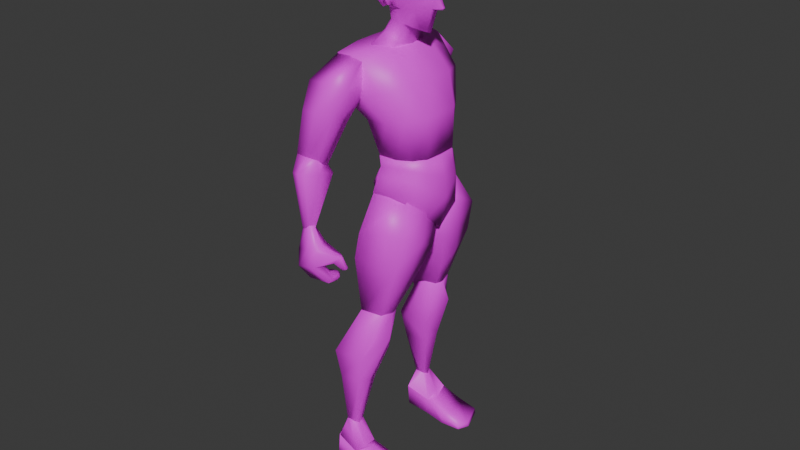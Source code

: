 # Source: persona_1.blend  (saved by Blender 5.0.119; exported with 4.5.12 LTS)
import bpy
from mathutils import Matrix  # noqa: F401  (used for matrix-valued properties, if any)

bpy.ops.wm.read_factory_settings(use_empty=True)
scene = bpy.context.scene
scene.name = 'Scene'

# ---- collections
col_collection = bpy.data.collections.new('Collection'); scene.collection.children.link(col_collection)

# ---- images (referenced by path relative to the original .blend; pixels are not part of the script)
import os
ASSET_DIR = os.environ.get("B2B_ASSET_DIR", "")  # directory of the original .blend (textures are referenced by path, not embedded)
HERE = os.path.dirname(os.path.abspath(__file__))  # packed textures are extracted next to this script under _unpacked/

def load_image(name, relpath, width, height, colorspace="sRGB"):
    """Load a texture the original file referenced (path relative to the .blend, or extracted next to this script)."""
    p = next((c for c in (os.path.join(HERE, relpath), os.path.join(ASSET_DIR, relpath)) if relpath and os.path.exists(c)), "")
    if p:
        img = bpy.data.images.load(p, check_existing=True)
        img.name = name
    else:  # same state as the original file: an image datablock whose file is absent (Cycles renders it pink)
        img = bpy.data.images.new(name, width, height)
        img.source = "FILE"
        img.filepath = "//" + (relpath or name)
    img.colorspace_settings.name = colorspace
    return img
img_bodytexture = load_image('bodyTexture', 'bodyTexture.png', 1024, 1024, 'sRGB')

# ---- materials (node trees are filled in below, after node groups)
mat_body = bpy.data.materials.new('body')

# ---- material node trees
mat_body.use_nodes = True; mat_body.node_tree.nodes.clear()
_N = mat_body.node_tree.nodes; _L = mat_body.node_tree.links
n0 = _N.new('ShaderNodeBsdfPrincipled'); n0.name = 'Principled BSDF'; n0.location = (-200, 100)
n1 = _N.new('ShaderNodeOutputMaterial'); n1.name = 'Material Output'; n1.location = (200, 100)
n2 = _N.new('ShaderNodeTexImage'); n2.name = 'Image Texture'; n2.location = (-490, 71)
n2.image = img_bodytexture
_L.new(n0.outputs[0], n1.inputs[0])
_L.new(n2.outputs[0], n0.inputs[0])
n1.is_active_output = True

# ---- world
world_world = bpy.data.worlds.new('World'); scene.world = world_world
world_world.use_nodes = True; world_world.node_tree.nodes.clear()
_N = world_world.node_tree.nodes; _L = world_world.node_tree.links
n0 = _N.new('ShaderNodeOutputWorld'); n0.name = 'World Output'; n0.location = (200, 100)
n1 = _N.new('ShaderNodeBackground'); n1.name = 'Background'; n1.location = (-200, 100)
n1.inputs[0].default_value = (0.05088, 0.05088, 0.05088, 1.0)
_L.new(n1.outputs[0], n0.inputs[0])
n0.is_active_output = True
world_world.color = (0.05088, 0.05088, 0.05088)
world_world.sun_shadow_jitter_overblur = 0.0

# ---- meshes
me_cube_001 = bpy.data.meshes.new('Cube.001')
me_cube_001.from_pydata([(0.1976, 0.9226, -1.222), (0.6753, 1.091, 1.097), (0.4729, 1.839, -0.9978), (0.6355, 2.2, 1.042), (0.0, 2.077, -0.8802), (0.0, 2.297, 1.202), (0.0, 0.6503, -1.301), (0.0, 0.8047, 1.355), (0.8934, 1.902, -0.0135), (0.7084, 0.7174, 0.00291), (0.0, 0.3474, 0.02681), (0.0, 2.567, 0.05), (0.9188, 2.002, 0.2093), (0.7781, 0.7834, 0.5096), (0.0, 0.4154, 0.6713), (0.0, 2.6, 0.7601), (0.7343, 1.717, -0.4088), (0.5331, 0.8573, -0.5531), (0.0, 0.4172, -0.494), (0.0, 2.095, -0.5027), (0.4804, 1.318, -1.039), (0.7443, 1.567, 1.141), (0.0, 1.514, 1.547), (0.0, 1.266, -1.146), (0.8909, 1.591, -0.05019), (0.9547, 1.678, 0.1972), (0.7948, 1.516, -0.4102), (0.9306, 1.572, -2.086), (1.133, 2.342, -1.887), (0.0, 2.681, -1.94), (0.0, 1.475, -2.324), (0.6059, 1.994, -1.369), (0.0, 1.342, -1.666), (0.5768, 1.453, -1.545), (0.0, 2.379, -1.414), (0.4725, 2.283, 1.126), (0.05587, 0.7235, -1.287), (0.2332, 2.0, -0.9465), (0.4019, 1.027, 1.312), (0.08067, 0.4435, 0.01547), (0.3876, 2.431, 0.01381), (0.3135, 0.4695, 0.6308), (0.3963, 2.522, 0.6669), (0.3085, 2.02, -0.506), (0.1691, 0.4998, -0.486), (0.4088, 1.559, 1.432), (0.1211, 1.267, -1.131), (0.3211, 2.585, -1.925), (0.417, 1.541, -2.226), (0.3056, 2.234, -1.381), (0.2414, 1.399, -1.626), (0.0563, 0.1581, -0.4276), (0.0, 0.1359, -0.425), (0.0, 0.2061, -0.4994), (0.04743, 0.2252, -0.4932), (0.8407, 2.324, 0.5146), (0.8101, 2.087, 0.005655), (0.579, 1.838, -0.4913), (0.9491, 1.522, 0.4825), (0.7281, 1.263, -0.4833), (0.9286, 1.388, -0.03405), (0.973, 1.935, -0.04631), (1.032, 1.62, -0.08835), (1.004, 2.018, 0.2287), (0.9041, 1.746, -0.3843), (1.039, 1.693, 0.2166), (0.946, 1.545, -0.3764), (-0.1976, 0.9226, -1.222), (-0.6753, 1.091, 1.097), (-0.4729, 1.839, -0.9978), (-0.6355, 2.2, 1.042), (-0.8934, 1.902, -0.0135), (-0.7084, 0.7174, 0.00291), (-0.9188, 2.002, 0.2093), (-0.7781, 0.7834, 0.5096), (-0.7343, 1.717, -0.4088), (-0.5331, 0.8573, -0.5531), (-0.4804, 1.318, -1.039), (-0.7443, 1.567, 1.141), (-0.8909, 1.591, -0.05019), (-0.9547, 1.678, 0.1972), (-0.7948, 1.516, -0.4102), (-0.9306, 1.572, -2.086), (-1.133, 2.342, -1.887), (-0.6059, 1.994, -1.369), (-0.5768, 1.453, -1.545), (-0.4725, 2.283, 1.126), (-0.05587, 0.7235, -1.287), (-0.2332, 2.0, -0.9465), (-0.4019, 1.027, 1.312), (-0.08067, 0.4435, 0.01547), (-0.3876, 2.431, 0.01381), (-0.3135, 0.4695, 0.6308), (-0.3963, 2.522, 0.6669), (-0.3085, 2.02, -0.506), (-0.1691, 0.4998, -0.486), (-0.4088, 1.559, 1.432), (-0.1211, 1.267, -1.131), (-0.3211, 2.585, -1.925), (-0.417, 1.541, -2.226), (-0.3056, 2.234, -1.381), (-0.2414, 1.399, -1.626), (-0.0563, 0.1581, -0.4276), (-0.04743, 0.2252, -0.4932), (-0.8407, 2.324, 0.5146), (-0.8101, 2.087, 0.005655), (-0.579, 1.838, -0.4913), (-0.9491, 1.522, 0.4825), (-0.7281, 1.263, -0.4833), (-0.9286, 1.388, -0.03405), (-0.973, 1.935, -0.04631), (-1.032, 1.62, -0.08835), (-1.004, 2.018, 0.2287), (-0.9041, 1.746, -0.3843), (-1.039, 1.693, 0.2166), (-0.946, 1.545, -0.3764)], [], [(42, 35, 3, 55), (58, 21, 1, 13), (46, 20, 0, 36), (45, 22, 7, 38), (41, 38, 7, 14), (39, 10, 52, 51), (59, 60, 9, 17), (43, 40, 56, 57), (39, 41, 14, 10), (60, 58, 13, 9), (40, 42, 55, 56), (37, 43, 57, 2), (20, 59, 17, 0), (36, 44, 18, 6), (2, 57, 59, 20), (24, 26, 66, 62), (8, 12, 63, 61), (35, 5, 22, 45), (50, 32, 30, 48), (55, 3, 21, 58), (47, 28, 27, 48), (49, 31, 28, 47), (31, 33, 27, 28), (2, 20, 33, 31), (37, 2, 31, 49), (46, 23, 32, 50), (20, 46, 50, 33), (4, 37, 49, 34), (34, 49, 47, 29), (29, 47, 48, 30), (33, 50, 48, 27), (3, 35, 45, 21), (0, 17, 44, 36), (4, 19, 43, 37), (11, 15, 42, 40), (9, 13, 41, 39), (19, 11, 40, 43), (17, 9, 39, 44), (13, 1, 38, 41), (21, 45, 38, 1), (23, 46, 36, 6), (15, 5, 35, 42), (54, 51, 52, 53), (18, 44, 54, 53), (44, 39, 51, 54), (12, 8, 56, 55), (8, 16, 57, 56), (25, 12, 55, 58), (16, 26, 59, 57), (24, 25, 58, 60), (26, 24, 60, 59), (61, 63, 65, 62), (64, 61, 62, 66), (26, 16, 64, 66), (16, 8, 61, 64), (25, 24, 62, 65), (12, 25, 65, 63), (93, 104, 70, 86), (107, 74, 68, 78), (97, 87, 67, 77), (96, 89, 7, 22), (92, 14, 7, 89), (90, 102, 52, 10), (108, 76, 72, 109), (94, 106, 105, 91), (90, 10, 14, 92), (109, 72, 74, 107), (91, 105, 104, 93), (88, 69, 106, 94), (77, 67, 76, 108), (87, 6, 18, 95), (69, 77, 108, 106), (79, 111, 115, 81), (71, 110, 112, 73), (86, 96, 22, 5), (101, 99, 30, 32), (104, 107, 78, 70), (98, 99, 82, 83), (100, 98, 83, 84), (84, 83, 82, 85), (69, 84, 85, 77), (88, 100, 84, 69), (97, 101, 32, 23), (77, 85, 101, 97), (4, 34, 100, 88), (34, 29, 98, 100), (29, 30, 99, 98), (85, 82, 99, 101), (70, 78, 96, 86), (67, 87, 95, 76), (4, 88, 94, 19), (11, 91, 93, 15), (72, 90, 92, 74), (19, 94, 91, 11), (76, 95, 90, 72), (74, 92, 89, 68), (78, 68, 89, 96), (23, 6, 87, 97), (15, 93, 86, 5), (103, 53, 52, 102), (18, 53, 103, 95), (95, 103, 102, 90), (73, 104, 105, 71), (71, 105, 106, 75), (80, 107, 104, 73), (75, 106, 108, 81), (79, 109, 107, 80), (81, 108, 109, 79), (110, 111, 114, 112), (113, 115, 111, 110), (81, 115, 113, 75), (75, 113, 110, 71), (80, 114, 111, 79), (73, 112, 114, 80)])
me_cube_001.polygons.foreach_set('use_smooth', [True] * 114)
_uv = me_cube_001.uv_layers.new(name='UVMap')
_uv.uv.foreach_set('vector', [0.1106, 0.7413, 0.1138, 0.724, 0.1214, 0.7253, 0.1265, 0.7449, 0.7957, 0.7943, 0.7578, 0.8142, 0.7524, 0.7892, 0.7687, 0.7653, 0.793, 0.6727, 0.8124, 0.6891, 0.7847, 0.6895, 0.7763, 0.6913, 0.7306, 0.8151, 0.7053, 0.8049, 0.7244, 0.7731, 0.7369, 0.7869, 0.7491, 0.7549, 0.7369, 0.7869, 0.7244, 0.7731, 0.7389, 0.7492, 0.7545, 0.7317, 0.751, 0.7292, 0.757, 0.7191, 0.758, 0.7195, 0.8151, 0.7304, 0.8122, 0.7641, 0.7786, 0.7458, 0.7899, 0.721, 0.1159, 0.7965, 0.1121, 0.7643, 0.1335, 0.7657, 0.135, 0.7945, 0.7545, 0.7317, 0.7491, 0.7549, 0.7389, 0.7492, 0.751, 0.7292, 0.8122, 0.7641, 0.7957, 0.7943, 0.7687, 0.7653, 0.7786, 0.7458, 0.1121, 0.7643, 0.1106, 0.7413, 0.1265, 0.7449, 0.1335, 0.7657, 0.1125, 0.8231, 0.1159, 0.7965, 0.135, 0.7945, 0.13, 0.8261, 0.8124, 0.6891, 0.8151, 0.7304, 0.7899, 0.721, 0.7847, 0.6895, 0.7763, 0.6913, 0.7684, 0.7167, 0.7608, 0.7128, 0.7737, 0.6916, 0.13, 0.8261, 0.135, 0.7945, 0.1719, 0.7982, 0.1609, 0.8339, 0.162, 0.7685, 0.1593, 0.7883, 0.1558, 0.7794, 0.1557, 0.7693, 0.1411, 0.7677, 0.1399, 0.7559, 0.1442, 0.7592, 0.1444, 0.7672, 0.1138, 0.724, 0.09744, 0.7208, 0.09744, 0.6815, 0.1213, 0.6884, 0.6819, 0.9128, 0.6912, 0.9085, 0.7138, 0.9352, 0.6875, 0.9467, 0.1265, 0.7449, 0.1214, 0.7253, 0.1422, 0.7038, 0.1637, 0.7391, 0.8653, 0.4066, 0.8687, 0.3674, 0.9066, 0.3699, 0.9141, 0.3934, 0.6493, 0.8777, 0.6476, 0.8956, 0.6042, 0.912, 0.6204, 0.8557, 0.6476, 0.8956, 0.6666, 0.9141, 0.6496, 0.9467, 0.6042, 0.912, 0.6625, 0.8918, 0.6714, 0.899, 0.6666, 0.9141, 0.6476, 0.8956, 0.6647, 0.8844, 0.6625, 0.8918, 0.6476, 0.8956, 0.6493, 0.8777, 0.6771, 0.8967, 0.6797, 0.895, 0.6912, 0.9085, 0.6819, 0.9128, 0.6714, 0.899, 0.6771, 0.8967, 0.6819, 0.9128, 0.6666, 0.9141, 0.6683, 0.8792, 0.6647, 0.8844, 0.6493, 0.8777, 0.6561, 0.8642, 0.6561, 0.8642, 0.6493, 0.8777, 0.6204, 0.8557, 0.6351, 0.837, 0.8639, 0.422, 0.8653, 0.4066, 0.9141, 0.3934, 0.9217, 0.412, 0.6666, 0.9141, 0.6819, 0.9128, 0.6875, 0.9467, 0.6496, 0.9467, 0.1214, 0.7253, 0.1138, 0.724, 0.1213, 0.6884, 0.1422, 0.7038, 0.7847, 0.6895, 0.7899, 0.721, 0.7684, 0.7167, 0.7763, 0.6913, 0.09744, 0.8193, 0.09744, 0.7968, 0.1159, 0.7965, 0.1125, 0.8231, 0.09744, 0.7621, 0.09744, 0.7387, 0.1106, 0.7413, 0.1121, 0.7643, 0.7786, 0.7458, 0.7687, 0.7653, 0.7491, 0.7549, 0.7545, 0.7317, 0.09744, 0.7968, 0.09744, 0.7621, 0.1121, 0.7643, 0.1159, 0.7965, 0.7899, 0.721, 0.7786, 0.7458, 0.7545, 0.7317, 0.7684, 0.7167, 0.7687, 0.7653, 0.7524, 0.7892, 0.7369, 0.7869, 0.7491, 0.7549, 0.7578, 0.8142, 0.7306, 0.8151, 0.7369, 0.7869, 0.7524, 0.7892, 0.7872, 0.6692, 0.793, 0.6727, 0.7763, 0.6913, 0.7737, 0.6916, 0.09744, 0.7387, 0.09744, 0.7208, 0.1138, 0.724, 0.1106, 0.7413, 0.7589, 0.718, 0.758, 0.7195, 0.757, 0.7191, 0.7579, 0.7177, 0.7608, 0.7128, 0.7684, 0.7167, 0.7589, 0.718, 0.7579, 0.7177, 0.7684, 0.7167, 0.7545, 0.7317, 0.758, 0.7195, 0.7589, 0.718, 0.1399, 0.7559, 0.1411, 0.7677, 0.1335, 0.7657, 0.1265, 0.7449, 0.1411, 0.7677, 0.145, 0.7876, 0.135, 0.7945, 0.1335, 0.7657, 0.1557, 0.7551, 0.1399, 0.7559, 0.1265, 0.7449, 0.1637, 0.7391, 0.145, 0.7876, 0.1593, 0.7883, 0.1719, 0.7982, 0.135, 0.7945, 0.162, 0.7685, 0.1557, 0.7551, 0.1637, 0.7391, 0.1724, 0.7683, 0.1593, 0.7883, 0.162, 0.7685, 0.1724, 0.7683, 0.1719, 0.7982, 0.1444, 0.7672, 0.1442, 0.7592, 0.1522, 0.7582, 0.1557, 0.7693, 0.1487, 0.7795, 0.1444, 0.7672, 0.1557, 0.7693, 0.1558, 0.7794, 0.1593, 0.7883, 0.145, 0.7876, 0.1487, 0.7795, 0.1558, 0.7794, 0.145, 0.7876, 0.1411, 0.7677, 0.1444, 0.7672, 0.1487, 0.7795, 0.1557, 0.7551, 0.162, 0.7685, 0.1557, 0.7693, 0.1522, 0.7582, 0.1399, 0.7559, 0.1557, 0.7551, 0.1522, 0.7582, 0.1442, 0.7592, 0.08432, 0.7413, 0.06836, 0.7449, 0.07349, 0.7253, 0.08105, 0.724, 0.6726, 0.7199, 0.7107, 0.7303, 0.6972, 0.7559, 0.6726, 0.7627, 0.7814, 0.6657, 0.7727, 0.6892, 0.7704, 0.6808, 0.7579, 0.6561, 0.6844, 0.7872, 0.7064, 0.7685, 0.7244, 0.7731, 0.7053, 0.8049, 0.7291, 0.7428, 0.7389, 0.7492, 0.7244, 0.7731, 0.7064, 0.7685, 0.7471, 0.7273, 0.7562, 0.7184, 0.757, 0.7191, 0.751, 0.7292, 0.72, 0.673, 0.74, 0.6909, 0.7234, 0.7125, 0.6916, 0.6912, 0.07903, 0.7965, 0.0599, 0.7945, 0.06142, 0.7657, 0.08281, 0.7643, 0.7471, 0.7273, 0.751, 0.7292, 0.7389, 0.7492, 0.7291, 0.7428, 0.6916, 0.6912, 0.7234, 0.7125, 0.7107, 0.7303, 0.6726, 0.7199, 0.08281, 0.7643, 0.06142, 0.7657, 0.06836, 0.7449, 0.08432, 0.7413, 0.08239, 0.8231, 0.06485, 0.8261, 0.0599, 0.7945, 0.07903, 0.7965, 0.7579, 0.6561, 0.7704, 0.6808, 0.74, 0.6909, 0.72, 0.673, 0.7727, 0.6892, 0.7737, 0.6916, 0.7608, 0.7128, 0.7539, 0.708, 0.06485, 0.8261, 0.03395, 0.8339, 0.023, 0.7982, 0.0599, 0.7945, 0.03285, 0.7685, 0.03919, 0.7693, 0.03908, 0.7794, 0.03554, 0.7883, 0.05378, 0.7677, 0.05051, 0.7672, 0.05068, 0.7592, 0.05502, 0.7559, 0.08105, 0.724, 0.0736, 0.6884, 0.09744, 0.6815, 0.09744, 0.7208, 0.697, 0.9, 0.729, 0.9112, 0.7138, 0.9352, 0.6912, 0.9085, 0.06836, 0.7449, 0.03122, 0.7391, 0.0527, 0.7038, 0.07349, 0.7253, 0.8704, 0.4361, 0.9208, 0.4321, 0.9217, 0.4567, 0.8868, 0.4718, 0.6707, 0.8612, 0.6569, 0.8281, 0.7125, 0.8267, 0.6876, 0.864, 0.6876, 0.864, 0.7125, 0.8267, 0.7351, 0.8753, 0.7008, 0.885, 0.6806, 0.8773, 0.6876, 0.864, 0.7008, 0.885, 0.6846, 0.8864, 0.6736, 0.8772, 0.6707, 0.8612, 0.6876, 0.864, 0.6806, 0.8773, 0.6817, 0.8928, 0.697, 0.9, 0.6912, 0.9085, 0.6797, 0.895, 0.6846, 0.8864, 0.7008, 0.885, 0.697, 0.9, 0.6817, 0.8928, 0.6683, 0.8792, 0.6561, 0.8642, 0.6707, 0.8612, 0.6736, 0.8772, 0.6561, 0.8642, 0.6351, 0.837, 0.6569, 0.8281, 0.6707, 0.8612, 0.8639, 0.422, 0.9217, 0.412, 0.9208, 0.4321, 0.8704, 0.4361, 0.7008, 0.885, 0.7351, 0.8753, 0.729, 0.9112, 0.697, 0.9, 0.07349, 0.7253, 0.0527, 0.7038, 0.0736, 0.6884, 0.08105, 0.724, 0.7704, 0.6808, 0.7727, 0.6892, 0.7539, 0.708, 0.74, 0.6909, 0.09744, 0.8193, 0.08239, 0.8231, 0.07903, 0.7965, 0.09744, 0.7968, 0.09744, 0.7621, 0.08281, 0.7643, 0.08432, 0.7413, 0.09744, 0.7387, 0.7234, 0.7125, 0.7471, 0.7273, 0.7291, 0.7428, 0.7107, 0.7303, 0.09744, 0.7968, 0.07903, 0.7965, 0.08281, 0.7643, 0.09744, 0.7621, 0.74, 0.6909, 0.7539, 0.708, 0.7471, 0.7273, 0.7234, 0.7125, 0.7107, 0.7303, 0.7291, 0.7428, 0.7064, 0.7685, 0.6972, 0.7559, 0.6726, 0.7627, 0.6972, 0.7559, 0.7064, 0.7685, 0.6844, 0.7872, 0.7872, 0.6692, 0.7737, 0.6916, 0.7727, 0.6892, 0.7814, 0.6657, 0.09744, 0.7387, 0.08432, 0.7413, 0.08105, 0.724, 0.09744, 0.7208, 0.7572, 0.717, 0.7579, 0.7177, 0.757, 0.7191, 0.7562, 0.7184, 0.7608, 0.7128, 0.7579, 0.7177, 0.7572, 0.717, 0.7539, 0.708, 0.7539, 0.708, 0.7572, 0.717, 0.7562, 0.7184, 0.7471, 0.7273, 0.05502, 0.7559, 0.06836, 0.7449, 0.06142, 0.7657, 0.05378, 0.7677, 0.05378, 0.7677, 0.06142, 0.7657, 0.0599, 0.7945, 0.04985, 0.7876, 0.03917, 0.7551, 0.03122, 0.7391, 0.06836, 0.7449, 0.05502, 0.7559, 0.04985, 0.7876, 0.0599, 0.7945, 0.023, 0.7982, 0.03554, 0.7883, 0.03285, 0.7685, 0.02247, 0.7683, 0.03122, 0.7391, 0.03917, 0.7551, 0.03554, 0.7883, 0.023, 0.7982, 0.02247, 0.7683, 0.03285, 0.7685, 0.05051, 0.7672, 0.03919, 0.7693, 0.04267, 0.7582, 0.05068, 0.7592, 0.04616, 0.7795, 0.03908, 0.7794, 0.03919, 0.7693, 0.05051, 0.7672, 0.03554, 0.7883, 0.03908, 0.7794, 0.04616, 0.7795, 0.04985, 0.7876, 0.04985, 0.7876, 0.04616, 0.7795, 0.05051, 0.7672, 0.05378, 0.7677, 0.03917, 0.7551, 0.04267, 0.7582, 0.03919, 0.7693, 0.03285, 0.7685, 0.05502, 0.7559, 0.05068, 0.7592, 0.04267, 0.7582, 0.03917, 0.7551])
me_cube_001.materials.append(mat_body)
me_cube_001.update()
me_cube_002 = bpy.data.meshes.new('Cube.002')
me_cube_002.from_pydata([(0.5751, 0.2853, -0.9415), (1.071, 1.011, 0.9284), (0.7376, 0.9161, -0.9517), (1.099, 1.561, 0.9689), (0.0, 1.093, -0.9558), (0.0, 1.631, 1.025), (0.0, 0.1026, -0.9455), (0.0, 0.7778, 1.016), (0.492, 1.631, 1.017), (0.3758, 0.1071, -0.9262), (0.3736, 1.093, -0.9446), (0.492, 0.7778, 1.0), (1.098, 1.585, 0.2656), (1.031, 0.5635, 0.387), (0.0, 0.3234, 0.4783), (0.0, 1.789, 0.3746), (0.5319, 0.3234, 0.4623), (0.5319, 1.789, 0.3587), (0.8108, 1.146, -0.2822), (0.7576, 0.3337, -0.191), (0.0, 0.06825, -0.1174), (0.0, 1.351, -0.2688), (0.3565, 0.06825, -0.1253), (0.3565, 1.351, -0.2768), (0.715, 0.5726, -0.9554), (1.099, 1.236, 0.9807), (0.0, 1.228, 1.036), (0.0, 0.5726, -0.9586), (0.492, 1.228, 1.024), (0.4095, 0.5726, -0.9474), (1.12, 1.056, 0.275), (0.8326, 0.7135, -0.2688), (0.7696, 0.2915, -1.743), (0.5669, 0.2896, -0.9451), (0.9029, 0.9557, -1.65), (0.7459, 0.9198, -0.9429), (0.0, 1.103, -2.431), (0.0, 1.102, -0.9392), (0.0, 0.09173, -2.431), (0.0, 0.1065, -0.9318), (0.3729, 1.102, -0.9392), (0.4356, 0.05653, -2.049), (0.4421, 1.237, -2.05), (0.3729, 0.1188, -0.9318), (0.8085, 0.9204, -1.34), (0.6726, 0.2588, -1.329), (0.0, -0.05909, -1.764), (0.0, 1.366, -1.894), (0.4042, 0.03067, -1.52), (0.4042, 1.371, -1.725), (0.7772, 0.8653, -1.132), (0.6241, 0.2626, -1.132), (0.0, -0.01538, -1.344), (0.0, 1.094, -1.324), (0.3886, 0.08249, -1.213), (0.3886, 1.16, -1.301), (0.8204, 0.6532, -1.677), (0.7193, 0.5727, -0.951), (0.0, 0.6104, -0.9355), (0.0, 0.5973, -2.431), (0.3729, 0.6104, -0.9355), (0.4356, 0.6186, -2.042), (0.7406, 0.5969, -1.335), (0.7007, 0.5511, -1.134), (-0.5751, 0.2853, -0.9415), (-1.071, 1.011, 0.9284), (-0.7376, 0.9161, -0.9517), (-1.099, 1.561, 0.9689), (-0.492, 1.631, 1.017), (-0.3758, 0.1071, -0.9262), (-0.3736, 1.093, -0.9446), (-0.492, 0.7778, 1.0), (-1.098, 1.585, 0.2656), (-1.031, 0.5635, 0.387), (-0.5319, 0.3234, 0.4623), (-0.5319, 1.789, 0.3587), (-0.8108, 1.146, -0.2822), (-0.7576, 0.3337, -0.191), (-0.3565, 0.06825, -0.1253), (-0.3565, 1.351, -0.2768), (-0.715, 0.5726, -0.9554), (-1.099, 1.236, 0.9807), (-0.492, 1.228, 1.024), (-0.4095, 0.5726, -0.9474), (-1.12, 1.056, 0.275), (-0.8326, 0.7135, -0.2688), (-0.7696, 0.2915, -1.743), (-0.5669, 0.2896, -0.9451), (-0.9029, 0.9557, -1.65), (-0.7459, 0.9198, -0.9429), (-0.3729, 1.102, -0.9392), (-0.4356, 0.05653, -2.049), (-0.4421, 1.237, -2.05), (-0.3729, 0.1188, -0.9318), (-0.8085, 0.9204, -1.34), (-0.6726, 0.2588, -1.329), (-0.4042, 0.03067, -1.52), (-0.4042, 1.371, -1.725), (-0.7772, 0.8653, -1.132), (-0.6241, 0.2626, -1.132), (-0.3886, 0.08249, -1.213), (-0.3886, 1.16, -1.301), (-0.8204, 0.6532, -1.677), (-0.7193, 0.5727, -0.951), (-0.3729, 0.6104, -0.9355), (-0.4356, 0.6186, -2.042), (-0.7406, 0.5969, -1.335), (-0.7007, 0.5511, -1.134)], [], [(17, 8, 3, 12), (30, 25, 1, 13), (29, 24, 0, 9), (28, 26, 7, 11), (16, 11, 7, 14), (13, 1, 11, 16), (25, 28, 11, 1), (27, 29, 9, 6), (15, 5, 8, 17), (21, 15, 17, 23), (19, 13, 16, 22), (22, 16, 14, 20), (31, 30, 13, 19), (23, 17, 12, 18), (10, 23, 18, 2), (24, 31, 19, 0), (9, 22, 20, 6), (0, 19, 22, 9), (4, 21, 23, 10), (2, 18, 31, 24), (18, 12, 30, 31), (4, 10, 29, 27), (3, 8, 28, 25), (8, 5, 26, 28), (10, 2, 24, 29), (12, 3, 25, 30), (55, 40, 35, 50), (63, 57, 33, 51), (61, 56, 32, 41), (60, 58, 39, 43), (54, 43, 39, 52), (51, 33, 43, 54), (57, 60, 43, 33), (59, 61, 41, 38), (53, 37, 40, 55), (36, 47, 49, 42), (32, 45, 48, 41), (41, 48, 46, 38), (56, 62, 45, 32), (42, 49, 44, 34), (47, 53, 55, 49), (45, 51, 54, 48), (48, 54, 52, 46), (62, 63, 51, 45), (49, 55, 50, 44), (44, 50, 63, 62), (34, 44, 62, 56), (36, 42, 61, 59), (35, 40, 60, 57), (40, 37, 58, 60), (42, 34, 56, 61), (50, 35, 57, 63), (75, 72, 67, 68), (84, 73, 65, 81), (83, 69, 64, 80), (82, 71, 7, 26), (74, 14, 7, 71), (73, 74, 71, 65), (81, 65, 71, 82), (27, 6, 69, 83), (15, 75, 68, 5), (21, 79, 75, 15), (77, 78, 74, 73), (78, 20, 14, 74), (85, 77, 73, 84), (79, 76, 72, 75), (70, 66, 76, 79), (80, 64, 77, 85), (69, 6, 20, 78), (64, 69, 78, 77), (4, 70, 79, 21), (66, 80, 85, 76), (76, 85, 84, 72), (4, 27, 83, 70), (67, 81, 82, 68), (68, 82, 26, 5), (70, 83, 80, 66), (72, 84, 81, 67), (101, 98, 89, 90), (107, 99, 87, 103), (105, 91, 86, 102), (104, 93, 39, 58), (100, 52, 39, 93), (99, 100, 93, 87), (103, 87, 93, 104), (59, 38, 91, 105), (53, 101, 90, 37), (36, 92, 97, 47), (86, 91, 96, 95), (91, 38, 46, 96), (102, 86, 95, 106), (92, 88, 94, 97), (47, 97, 101, 53), (95, 96, 100, 99), (96, 46, 52, 100), (106, 95, 99, 107), (97, 94, 98, 101), (94, 106, 107, 98), (88, 102, 106, 94), (36, 59, 105, 92), (89, 103, 104, 90), (90, 104, 58, 37), (92, 105, 102, 88), (98, 107, 103, 89)])
me_cube_002.polygons.foreach_set('use_smooth', [True] * 104)
_uv = me_cube_002.uv_layers.new(name='UVMap')
_uv.uv.foreach_set('vector', [0.3611, 0.9428, 0.362, 0.9744, 0.3322, 0.9712, 0.3333, 0.9369, 0.8126, 0.05776, 0.8335, 0.02963, 0.8372, 0.04001, 0.8337, 0.06901, 0.8009, 0.9399, 0.8156, 0.9399, 0.8089, 0.9537, 0.7993, 0.9622, 0.863, 0.02737, 0.8872, 0.02745, 0.8867, 0.0502, 0.8633, 0.04871, 0.8554, 0.07879, 0.8633, 0.04871, 0.8867, 0.0502, 0.8806, 0.0855, 0.8337, 0.06901, 0.8372, 0.04001, 0.8633, 0.04871, 0.8554, 0.07879, 0.8335, 0.02963, 0.863, 0.02737, 0.8633, 0.04871, 0.8372, 0.04001, 0.7813, 0.9399, 0.8009, 0.9399, 0.7993, 0.9622, 0.7813, 0.9624, 0.3855, 0.9435, 0.3855, 0.975, 0.362, 0.9744, 0.3611, 0.9428, 0.3855, 0.9062, 0.3855, 0.9435, 0.3611, 0.9428, 0.3681, 0.9059, 0.8313, 0.09909, 0.8337, 0.06901, 0.8554, 0.07879, 0.8521, 0.1086, 0.8521, 0.1086, 0.8554, 0.07879, 0.8806, 0.0855, 0.8678, 0.1162, 0.8128, 0.09323, 0.8126, 0.05776, 0.8337, 0.06901, 0.8313, 0.09909, 0.3681, 0.9059, 0.3611, 0.9428, 0.3333, 0.9369, 0.3439, 0.9014, 0.3676, 0.8708, 0.3681, 0.9059, 0.3439, 0.9014, 0.3483, 0.8671, 0.8041, 0.1281, 0.8128, 0.09323, 0.8313, 0.09909, 0.8187, 0.1352, 0.8307, 0.1415, 0.8521, 0.1086, 0.8678, 0.1162, 0.8464, 0.152, 0.8187, 0.1352, 0.8313, 0.09909, 0.8521, 0.1086, 0.8307, 0.1415, 0.3855, 0.8704, 0.3855, 0.9062, 0.3681, 0.9059, 0.3676, 0.8708, 0.7885, 0.1202, 0.7929, 0.08406, 0.8128, 0.09323, 0.8041, 0.1281, 0.7929, 0.08406, 0.7885, 0.0456, 0.8126, 0.05776, 0.8128, 0.09323, 0.7813, 0.915, 0.7992, 0.915, 0.8009, 0.9399, 0.7813, 0.9399, 0.8321, 0.01349, 0.8622, 0.007687, 0.863, 0.02737, 0.8335, 0.02963, 0.8622, 0.007687, 0.8869, 0.007152, 0.8872, 0.02745, 0.863, 0.02737, 0.7992, 0.915, 0.8167, 0.9235, 0.8156, 0.9399, 0.8009, 0.9399, 0.7242, 0.6244, 0.7224, 0.658, 0.7069, 0.6583, 0.6988, 0.6244, 0.8989, 0.9487, 0.8995, 0.967, 0.8787, 0.9687, 0.8753, 0.9593, 0.5515, 0.4154, 0.5426, 0.4158, 0.5438, 0.4004, 0.5531, 0.4012, 0.9533, 0.3654, 0.9278, 0.367, 0.9318, 0.3497, 0.9535, 0.3384, 0.584, 0.106, 0.584, 0.08811, 0.6082, 0.08811, 0.6076, 0.106, 0.5564, 0.387, 0.5427, 0.388, 0.5405, 0.3701, 0.5611, 0.3673, 0.5531, 0.4012, 0.5438, 0.4004, 0.5427, 0.388, 0.5564, 0.387, 0.5858, 0.1226, 0.584, 0.106, 0.6076, 0.106, 0.5994, 0.1153, 0.9812, 0.3643, 0.9533, 0.3654, 0.9535, 0.3384, 0.9812, 0.3401, 0.918, 0.9488, 0.918, 0.9673, 0.8995, 0.967, 0.8989, 0.9487, 0.918, 0.8908, 0.918, 0.9197, 0.9001, 0.9274, 0.896, 0.9114, 0.5824, 0.4068, 0.5625, 0.4026, 0.5711, 0.3859, 0.5963, 0.3865, 0.5963, 0.3865, 0.5711, 0.3859, 0.5815, 0.3655, 0.6144, 0.3651, 0.5774, 0.424, 0.561, 0.4189, 0.5625, 0.4026, 0.5824, 0.4068, 0.896, 0.9114, 0.9001, 0.9274, 0.8745, 0.9486, 0.8704, 0.9323, 0.918, 0.9197, 0.918, 0.9488, 0.8989, 0.9487, 0.9001, 0.9274, 0.5625, 0.4026, 0.5531, 0.4012, 0.5564, 0.387, 0.5711, 0.3859, 0.5711, 0.3859, 0.5564, 0.387, 0.5611, 0.3673, 0.5815, 0.3655, 0.561, 0.4189, 0.5515, 0.4154, 0.5531, 0.4012, 0.5625, 0.4026, 0.9001, 0.9274, 0.8989, 0.9487, 0.8753, 0.9593, 0.8745, 0.9486, 0.5598, 0.4348, 0.55, 0.4309, 0.5515, 0.4154, 0.561, 0.4189, 0.5749, 0.4389, 0.5598, 0.4348, 0.561, 0.4189, 0.5774, 0.424, 0.9812, 0.3886, 0.9533, 0.395, 0.9533, 0.3654, 0.9812, 0.3643, 0.5692, 0.1238, 0.5605, 0.106, 0.584, 0.106, 0.5858, 0.1226, 0.5605, 0.106, 0.5605, 0.08811, 0.584, 0.08811, 0.584, 0.106, 0.9533, 0.395, 0.9241, 0.3816, 0.9278, 0.367, 0.9533, 0.3654, 0.55, 0.4309, 0.5405, 0.4325, 0.5426, 0.4158, 0.5515, 0.4154, 0.4099, 0.9428, 0.4378, 0.9369, 0.4389, 0.9712, 0.409, 0.9744, 0.8377, 0.3036, 0.8588, 0.2924, 0.8623, 0.3214, 0.8586, 0.3318, 0.7617, 0.9399, 0.7633, 0.9622, 0.7538, 0.9537, 0.7471, 0.9399, 0.8881, 0.334, 0.8884, 0.3127, 0.9118, 0.3112, 0.9123, 0.334, 0.8804, 0.2826, 0.9057, 0.2759, 0.9118, 0.3112, 0.8884, 0.3127, 0.8588, 0.2924, 0.8804, 0.2826, 0.8884, 0.3127, 0.8623, 0.3214, 0.8586, 0.3318, 0.8623, 0.3214, 0.8884, 0.3127, 0.8881, 0.334, 0.7813, 0.9399, 0.7813, 0.9624, 0.7633, 0.9622, 0.7617, 0.9399, 0.3855, 0.9435, 0.4099, 0.9428, 0.409, 0.9744, 0.3855, 0.975, 0.3855, 0.9062, 0.403, 0.9059, 0.4099, 0.9428, 0.3855, 0.9435, 0.8563, 0.2623, 0.8771, 0.2528, 0.8804, 0.2826, 0.8588, 0.2924, 0.8771, 0.2528, 0.8929, 0.2452, 0.9057, 0.2759, 0.8804, 0.2826, 0.8378, 0.2682, 0.8563, 0.2623, 0.8588, 0.2924, 0.8377, 0.3036, 0.403, 0.9059, 0.4272, 0.9014, 0.4378, 0.9369, 0.4099, 0.9428, 0.4035, 0.8708, 0.4228, 0.8671, 0.4272, 0.9014, 0.403, 0.9059, 0.8292, 0.2333, 0.8438, 0.2262, 0.8563, 0.2623, 0.8378, 0.2682, 0.8557, 0.2199, 0.8715, 0.2094, 0.8929, 0.2452, 0.8771, 0.2528, 0.8438, 0.2262, 0.8557, 0.2199, 0.8771, 0.2528, 0.8563, 0.2623, 0.3855, 0.8704, 0.4035, 0.8708, 0.403, 0.9059, 0.3855, 0.9062, 0.8136, 0.2412, 0.8292, 0.2333, 0.8378, 0.2682, 0.818, 0.2773, 0.818, 0.2773, 0.8378, 0.2682, 0.8377, 0.3036, 0.8136, 0.3158, 0.7813, 0.915, 0.7813, 0.9399, 0.7617, 0.9399, 0.7634, 0.915, 0.8572, 0.3479, 0.8586, 0.3318, 0.8881, 0.334, 0.8872, 0.3537, 0.8872, 0.3537, 0.8881, 0.334, 0.9123, 0.334, 0.912, 0.3542, 0.7634, 0.915, 0.7617, 0.9399, 0.7471, 0.9399, 0.746, 0.9234, 0.5737, 0.4859, 0.5484, 0.4859, 0.5564, 0.452, 0.572, 0.4523, 0.9371, 0.9487, 0.9607, 0.9593, 0.9573, 0.9687, 0.9365, 0.967, 0.9247, 0.07051, 0.9389, 0.06896, 0.9397, 0.07829, 0.9243, 0.07944, 0.3909, 0.6193, 0.3907, 0.5924, 0.4124, 0.6036, 0.4163, 0.6209, 0.584, 0.07025, 0.6076, 0.07025, 0.6082, 0.08811, 0.584, 0.08811, 0.9531, 0.06569, 0.9728, 0.06095, 0.97, 0.08151, 0.9521, 0.07932, 0.9389, 0.06896, 0.9531, 0.06569, 0.9521, 0.07932, 0.9397, 0.07829, 0.5858, 0.05364, 0.5994, 0.06094, 0.6076, 0.07025, 0.584, 0.07025, 0.3629, 0.6183, 0.3629, 0.5941, 0.3907, 0.5924, 0.3909, 0.6193, 0.918, 0.9488, 0.9371, 0.9487, 0.9365, 0.967, 0.918, 0.9673, 0.918, 0.8908, 0.94, 0.9114, 0.9359, 0.9274, 0.918, 0.9197, 0.9333, 0.03968, 0.9536, 0.02576, 0.9543, 0.05094, 0.9375, 0.05952, 0.9536, 0.02576, 0.975, 0.007607, 0.9746, 0.0406, 0.9543, 0.05094, 0.9162, 0.04466, 0.9333, 0.03968, 0.9375, 0.05952, 0.9212, 0.06101, 0.94, 0.9114, 0.9656, 0.9323, 0.9615, 0.9486, 0.9359, 0.9274, 0.918, 0.9197, 0.9359, 0.9274, 0.9371, 0.9487, 0.918, 0.9488, 0.9375, 0.05952, 0.9543, 0.05094, 0.9531, 0.06569, 0.9389, 0.06896, 0.9543, 0.05094, 0.9746, 0.0406, 0.9728, 0.06095, 0.9531, 0.06569, 0.9212, 0.06101, 0.9375, 0.05952, 0.9389, 0.06896, 0.9247, 0.07051, 0.9359, 0.9274, 0.9615, 0.9486, 0.9607, 0.9593, 0.9371, 0.9487, 0.9053, 0.0623, 0.9212, 0.06101, 0.9247, 0.07051, 0.9092, 0.07202, 0.9012, 0.04716, 0.9162, 0.04466, 0.9212, 0.06101, 0.9053, 0.0623, 0.3629, 0.6425, 0.3629, 0.6183, 0.3909, 0.6193, 0.3908, 0.6489, 0.5692, 0.05239, 0.5858, 0.05364, 0.584, 0.07025, 0.5605, 0.07025, 0.5605, 0.07025, 0.584, 0.07025, 0.584, 0.08811, 0.5605, 0.08811, 0.3908, 0.6489, 0.3909, 0.6193, 0.4163, 0.6209, 0.4201, 0.6355, 0.9092, 0.07202, 0.9247, 0.07051, 0.9243, 0.07944, 0.9076, 0.08151])
me_cube_002.materials.append(mat_body)
me_cube_002.update()
me_cube_004 = bpy.data.meshes.new('Cube.004')
me_cube_004.from_pydata([(-0.6885, 0.4809, -1.331), (-1.588, -1.245, 0.9033), (-0.6806, 2.002, -1.339), (-1.443, 0.878, 1.01), (0.3639, 0.5602, -1.219), (-0.1452, -0.9739, 1.409), (0.3639, 2.005, -1.219), (-0.2323, 0.7918, 1.432), (-0.6221, -1.045, 0.5354), (-0.8829, 1.443, 0.5737), (0.8917, 1.68, 0.6766), (0.9406, -0.9792, 0.6615), (-0.5078, 1.961, -0.1096), (1.067, 1.672, -0.05469), (0.91, -0.3507, 0.06239), (-0.652, -0.3804, -0.1801), (-0.7694, 1.168, -1.379), (-1.425, 0.009563, 1.019), (0.3693, 1.306, -1.265), (-0.0791, -0.1023, 1.451), (1.203, 0.1267, 0.7448), (-0.845, 0.3239, 0.5713), (-0.603, 0.7817, -0.1513), (1.229, 0.6677, -0.02268), (-0.152, 2.011, -1.28), (-0.8376, 0.8349, 1.221), (-0.1176, 0.3933, -1.279), (-0.8668, -1.11, 1.156), (0.1593, -1.012, 0.5984), (0.004389, 1.562, 0.6252), (0.2795, 1.817, -0.08212), (0.1508, -0.5419, -0.05626), (-0.7521, -0.04635, 1.235), (-0.164, 1.312, -1.328), (-0.5336, 0.5003, -3.053), (-0.6385, 0.5478, -1.28), (-0.5895, 1.021, -3.063), (-0.642, 1.994, -1.318), (-0.08259, 0.5, -3.053), (0.3541, 0.5537, -1.215), (-0.2132, 1.042, -3.096), (0.3697, 1.98, -1.22), (-0.9265, 0.1182, -1.531), (-0.987, 2.002, -1.64), (0.5647, 1.936, -1.685), (0.6554, 1.048, -1.65), (-0.5805, 0.7266, -3.039), (-0.6487, 1.174, -1.303), (-0.1052, 0.7362, -3.073), (0.3943, 1.299, -1.236), (0.7226, 1.48, -1.673), (-1.033, 0.987, -1.539), (-0.4269, 1.12, -3.099), (-0.1632, 1.959, -1.27), (-0.3404, 0.3086, -3.058), (-0.1428, 0.5555, -1.248), (-0.007169, 0.382, -1.574), (-0.1374, 2.204, -1.683), (-0.1434, 1.22, -1.26), (-0.3836, 0.7144, -3.078), (-0.7762, -0.4308, -3.821), (-0.5016, 0.6023, -2.871), (-1.074, 0.9154, -3.964), (-0.6076, 1.058, -2.997), (-0.06819, -0.3644, -3.934), (-0.01283, 0.54, -2.928), (-0.3661, 0.9818, -4.077), (-0.209, 1.06, -3.081), (-0.8852, -0.2248, -3.276), (-1.103, 1.103, -3.356), (-0.2605, 1.123, -3.62), (-0.08485, -0.2112, -3.536), (-1.855, 0.7879, -4.258), (-1.537, -0.8016, -4.159), (-1.522, 0.7491, -4.464), (-1.205, -0.8404, -4.365), (-2.405, 0.4581, -4.255), (-2.111, -0.8395, -4.173), (-2.327, 0.3987, -4.413), (-2.033, -0.8989, -4.331), (-2.657, -0.1045, -4.206), (-2.552, -0.4851, -4.183), (-2.703, -0.1424, -4.272), (-2.597, -0.5231, -4.249), (-1.146, -1.312, -3.615), (-1.073, -1.002, -3.793), (-1.381, -0.8735, -3.703), (-1.418, -1.149, -3.53), (-1.663, -1.583, -3.929), (-1.625, -1.35, -3.979), (-1.709, -1.251, -3.936), (-1.839, -1.474, -3.874), (-0.7732, 0.8529, -4.012), (-0.4146, 1.177, -3.042), (-0.4753, -0.4933, -3.869), (-0.3048, 0.3161, -2.909), (-0.5366, -0.3146, -3.398), (-0.7347, 1.017, -3.479), (-1.742, 0.6728, -4.353), (-1.424, -0.9167, -4.253), (-2.419, 0.3327, -4.326), (-2.125, -0.9649, -4.243), (-2.733, -0.2192, -4.23), (-2.628, -0.5998, -4.207), (-1.28, -1.034, -3.739), (-1.335, -1.326, -3.564), (-1.721, -1.396, -3.949), (-1.804, -1.624, -3.893), (-0.9316, 0.2416, -3.892), (-0.5451, 0.7654, -2.943), (-0.2236, 0.308, -4.005), (-0.07888, 0.7542, -3.027), (-0.1792, 0.4551, -3.577), (-0.9988, 0.4376, -3.317), (-1.702, -0.007561, -4.208), (-1.37, -0.04641, -4.414), (-2.265, -0.1914, -4.213), (-2.186, -0.2508, -4.371), (-2.611, -0.2956, -4.194), (-2.657, -0.3335, -4.26), (-2.687, -0.4103, -4.218), (-0.3413, 0.6667, -2.902)], [], [(21, 17, 3, 9), (29, 25, 7, 10), (20, 19, 5, 11), (28, 27, 1, 8), (33, 18, 4, 26), (32, 17, 1, 27), (31, 28, 8, 15), (23, 20, 11, 14), (30, 29, 10, 13), (22, 21, 9, 12), (16, 22, 12, 2), (24, 30, 13, 6), (18, 23, 14, 4), (26, 31, 15, 0), (6, 13, 23, 18), (0, 15, 22, 16), (15, 8, 21, 22), (13, 10, 20, 23), (25, 3, 17, 32), (24, 6, 18, 33), (10, 7, 19, 20), (8, 1, 17, 21), (2, 24, 33, 16), (7, 25, 32, 19), (4, 14, 31, 26), (2, 12, 30, 24), (12, 9, 29, 30), (14, 11, 28, 31), (19, 32, 27, 5), (16, 33, 26, 0), (11, 5, 27, 28), (9, 3, 25, 29), (51, 47, 37, 43), (57, 53, 41, 44), (50, 49, 39, 45), (56, 55, 35, 42), (59, 48, 38, 54), (58, 47, 35, 55), (54, 56, 42, 34), (48, 50, 45, 38), (52, 57, 44, 40), (46, 51, 43, 36), (34, 42, 51, 46), (40, 44, 50, 48), (53, 37, 47, 58), (52, 40, 48, 59), (44, 41, 49, 50), (42, 35, 47, 51), (36, 52, 59, 46), (41, 53, 58, 49), (36, 43, 57, 52), (38, 45, 56, 54), (49, 58, 55, 39), (46, 59, 54, 34), (45, 39, 55, 56), (43, 37, 53, 57), (113, 109, 63, 69), (97, 93, 67, 70), (112, 111, 65, 71), (96, 95, 61, 68), (94, 60, 73, 99), (121, 109, 61, 95), (64, 71, 84, 85), (110, 112, 71, 64), (92, 97, 70, 66), (108, 113, 69, 62), (99, 73, 77, 101), (92, 66, 74, 98), (108, 62, 72, 114), (110, 64, 75, 115), (117, 79, 83, 119), (98, 74, 78, 100), (115, 75, 79, 117), (114, 72, 76, 116), (120, 119, 83, 103), (116, 76, 80, 118), (101, 77, 81, 103), (100, 78, 82, 102), (85, 84, 88, 89), (96, 68, 87, 105), (68, 60, 86, 87), (94, 64, 85, 104), (106, 107, 91, 90), (105, 87, 91, 107), (104, 85, 89, 106), (87, 86, 90, 91), (86, 104, 106, 90), (84, 105, 107, 88), (89, 88, 107, 106), (60, 94, 104, 86), (71, 96, 105, 84), (76, 100, 102, 80), (79, 101, 103, 83), (118, 120, 103, 81), (72, 98, 100, 76), (62, 92, 98, 72), (75, 99, 101, 79), (62, 69, 97, 92), (111, 121, 95, 65), (64, 94, 99, 75), (71, 65, 95, 96), (69, 63, 93, 97), (67, 93, 121, 111), (80, 102, 120, 118), (77, 116, 118, 81), (102, 82, 119, 120), (73, 114, 116, 77), (74, 115, 117, 78), (78, 117, 119, 82), (66, 110, 115, 74), (60, 108, 114, 73), (60, 68, 113, 108), (66, 70, 112, 110), (93, 63, 109, 121), (70, 67, 111, 112), (68, 61, 109, 113)])
me_cube_004.polygons.foreach_set('use_smooth', [True] * 116)
_uv = me_cube_004.uv_layers.new(name='UVMap')
_uv.uv.foreach_set('vector', [0.7681, 0.4704, 0.768, 0.5078, 0.7304, 0.492, 0.7189, 0.4507, 0.6826, 0.4358, 0.7007, 0.4886, 0.6709, 0.4846, 0.6541, 0.4245, 0.7091, 0.006363, 0.7775, 0.02158, 0.7682, 0.06484, 0.7245, 0.0446, 0.7299, 0.06962, 0.7716, 0.1018, 0.7775, 0.1355, 0.7395, 0.1037, 0.9487, 0.2582, 0.9718, 0.2585, 0.9718, 0.2907, 0.9509, 0.2978, 0.9437, 0.8122, 0.9742, 0.8122, 0.9781, 0.8668, 0.9458, 0.8583, 0.6988, 0.07503, 0.7299, 0.06962, 0.7395, 0.1037, 0.6932, 0.1105, 0.6649, 0.009227, 0.7091, 0.006363, 0.7245, 0.0446, 0.696, 0.04382, 0.6804, 0.404, 0.6826, 0.4358, 0.6541, 0.4245, 0.6513, 0.4013, 0.7622, 0.4292, 0.7681, 0.4704, 0.7189, 0.4507, 0.7129, 0.4089, 0.7681, 0.368, 0.7622, 0.4292, 0.7129, 0.4089, 0.7303, 0.3559, 0.7055, 0.3545, 0.6804, 0.404, 0.6513, 0.4013, 0.6819, 0.3544, 0.6016, 0.04721, 0.6649, 0.009227, 0.696, 0.04382, 0.6297, 0.06574, 0.6327, 0.08796, 0.6988, 0.07503, 0.6932, 0.1105, 0.6291, 0.1128, 0.6819, 0.3544, 0.6513, 0.4013, 0.6103, 0.4056, 0.651, 0.3435, 0.6291, 0.1128, 0.6932, 0.1105, 0.6635, 0.153, 0.61, 0.1359, 0.6932, 0.1105, 0.7395, 0.1037, 0.7017, 0.1564, 0.6635, 0.153, 0.6513, 0.4013, 0.6541, 0.4245, 0.5981, 0.4489, 0.6103, 0.4056, 0.9504, 0.7747, 0.9781, 0.775, 0.9742, 0.8122, 0.9437, 0.8122, 0.9495, 0.2281, 0.9718, 0.2283, 0.9718, 0.2585, 0.9487, 0.2582, 0.6541, 0.4245, 0.6709, 0.4846, 0.6352, 0.5079, 0.5981, 0.4489, 0.7395, 0.1037, 0.7775, 0.1355, 0.7333, 0.1693, 0.7017, 0.1564, 0.9266, 0.2284, 0.9495, 0.2281, 0.9487, 0.2582, 0.9226, 0.2644, 0.9228, 0.7743, 0.9504, 0.7747, 0.9437, 0.8122, 0.9132, 0.8121, 0.6297, 0.06574, 0.696, 0.04382, 0.6988, 0.07503, 0.6327, 0.08796, 0.7303, 0.3559, 0.7129, 0.4089, 0.6804, 0.404, 0.7055, 0.3545, 0.7129, 0.4089, 0.7189, 0.4507, 0.6826, 0.4358, 0.6804, 0.404, 0.696, 0.04382, 0.7245, 0.0446, 0.7299, 0.06962, 0.6988, 0.07503, 0.9132, 0.8121, 0.9437, 0.8122, 0.9458, 0.8583, 0.9134, 0.8498, 0.9226, 0.2644, 0.9487, 0.2582, 0.9509, 0.2978, 0.9262, 0.294, 0.7245, 0.0446, 0.7682, 0.06484, 0.7716, 0.1018, 0.7299, 0.06962, 0.7189, 0.4507, 0.7304, 0.492, 0.7007, 0.4886, 0.6826, 0.4358, 0.1442, 0.9068, 0.1404, 0.9332, 0.1005, 0.9377, 0.1043, 0.9193, 0.07458, 0.9267, 0.07768, 0.9467, 0.05031, 0.9467, 0.04754, 0.9242, 0.9122, 0.4861, 0.9373, 0.4973, 0.9335, 0.5325, 0.9138, 0.5062, 0.9139, 0.5474, 0.93, 0.5564, 0.9242, 0.5808, 0.9031, 0.5798, 0.38, 0.4559, 0.3919, 0.4576, 0.3906, 0.4678, 0.378, 0.4734, 0.08477, 0.03986, 0.1066, 0.04199, 0.1059, 0.06897, 0.08452, 0.06849, 0.8458, 0.5573, 0.9139, 0.5474, 0.9031, 0.5798, 0.8464, 0.5694, 0.8436, 0.532, 0.9122, 0.4861, 0.9138, 0.5062, 0.8468, 0.5429, 0.07999, 0.8505, 0.07458, 0.9267, 0.04754, 0.9242, 0.06923, 0.8493, 0.1017, 0.8398, 0.1442, 0.9068, 0.1043, 0.9193, 0.09012, 0.8488, 0.8464, 0.5694, 0.9031, 0.5798, 0.9111, 0.6129, 0.8433, 0.5815, 0.06923, 0.8493, 0.04754, 0.9242, 0.02736, 0.9186, 0.05644, 0.8416, 0.08586, 0.008079, 0.1066, 0.006698, 0.1066, 0.04199, 0.08477, 0.03986, 0.382, 0.4384, 0.3902, 0.4437, 0.3919, 0.4576, 0.38, 0.4559, 0.04754, 0.9242, 0.05031, 0.9467, 0.01789, 0.9444, 0.02736, 0.9186, 0.9031, 0.5798, 0.9242, 0.5808, 0.9373, 0.6118, 0.9111, 0.6129, 0.3741, 0.4411, 0.382, 0.4384, 0.38, 0.4559, 0.3716, 0.4536, 0.06283, 0.007009, 0.08586, 0.008079, 0.08477, 0.03986, 0.06162, 0.0363, 0.09012, 0.8488, 0.1043, 0.9193, 0.07458, 0.9267, 0.07999, 0.8505, 0.8468, 0.5429, 0.9138, 0.5062, 0.9139, 0.5474, 0.8458, 0.5573, 0.06162, 0.0363, 0.08477, 0.03986, 0.08452, 0.06849, 0.06308, 0.06842, 0.3716, 0.4536, 0.38, 0.4559, 0.378, 0.4734, 0.3716, 0.4635, 0.9138, 0.5062, 0.9335, 0.5325, 0.93, 0.5564, 0.9139, 0.5474, 0.1043, 0.9193, 0.1005, 0.9377, 0.07768, 0.9467, 0.07458, 0.9267, 0.872, 0.8646, 0.8921, 0.8757, 0.8894, 0.8846, 0.8751, 0.884, 0.7781, 0.3044, 0.754, 0.326, 0.7421, 0.3196, 0.7554, 0.297, 0.7318, 0.2819, 0.7236, 0.3139, 0.7102, 0.3098, 0.7109, 0.2604, 0.8948, 0.833, 0.9013, 0.861, 0.8947, 0.8704, 0.8757, 0.8317, 0.8227, 0.7943, 0.8345, 0.8089, 0.7906, 0.855, 0.787, 0.8497, 0.4383, 0.2036, 0.4321, 0.2114, 0.4308, 0.2036, 0.4342, 0.1889, 0.7219, 0.2475, 0.7109, 0.2604, 0.6765, 0.1959, 0.694, 0.1985, 0.7402, 0.2649, 0.7318, 0.2819, 0.7109, 0.2604, 0.7219, 0.2475, 0.7764, 0.2758, 0.7781, 0.3044, 0.7554, 0.297, 0.7609, 0.2805, 0.8463, 0.861, 0.872, 0.8646, 0.8751, 0.884, 0.8542, 0.8943, 0.787, 0.8497, 0.7906, 0.855, 0.7806, 0.872, 0.7763, 0.8703, 0.7764, 0.2758, 0.7609, 0.2805, 0.7883, 0.2468, 0.797, 0.2426, 0.8463, 0.861, 0.8542, 0.8943, 0.8211, 0.8977, 0.8107, 0.8751, 0.7402, 0.2649, 0.7219, 0.2475, 0.7425, 0.2074, 0.7675, 0.2259, 0.7905, 0.1983, 0.7662, 0.1764, 0.8049, 0.1751, 0.812, 0.184, 0.797, 0.2426, 0.7883, 0.2468, 0.8071, 0.2208, 0.8121, 0.2178, 0.7675, 0.2259, 0.7425, 0.2074, 0.7662, 0.1764, 0.7905, 0.1983, 0.8107, 0.8751, 0.8211, 0.8977, 0.8068, 0.8983, 0.7949, 0.8864, 0.813, 0.1787, 0.812, 0.184, 0.8049, 0.1751, 0.8047, 0.1695, 0.7949, 0.8864, 0.8068, 0.8983, 0.7912, 0.8977, 0.7869, 0.8939, 0.7763, 0.8703, 0.7806, 0.872, 0.7828, 0.8894, 0.7784, 0.8897, 0.8121, 0.2178, 0.8071, 0.2208, 0.816, 0.1933, 0.8182, 0.1892, 0.694, 0.1985, 0.6765, 0.1959, 0.67, 0.1731, 0.6784, 0.1744, 0.8948, 0.833, 0.8757, 0.8317, 0.8939, 0.7789, 0.9013, 0.7761, 0.8757, 0.8317, 0.8345, 0.8089, 0.8805, 0.7819, 0.8939, 0.7789, 0.7192, 0.2327, 0.7219, 0.2475, 0.694, 0.1985, 0.6936, 0.1871, 0.8875, 0.7607, 0.8951, 0.7556, 0.8925, 0.7603, 0.8872, 0.7653, 0.9013, 0.7761, 0.8939, 0.7789, 0.8925, 0.7603, 0.8951, 0.7556, 0.6936, 0.1871, 0.694, 0.1985, 0.6784, 0.1744, 0.6774, 0.1698, 0.8939, 0.7789, 0.8805, 0.7819, 0.8872, 0.7653, 0.8925, 0.7603, 0.8805, 0.7819, 0.8759, 0.7753, 0.8875, 0.7607, 0.8872, 0.7653, 0.6765, 0.1959, 0.6687, 0.1929, 0.6656, 0.1682, 0.67, 0.1731, 0.6784, 0.1744, 0.67, 0.1731, 0.6656, 0.1682, 0.6774, 0.1698, 0.8345, 0.8089, 0.8227, 0.7943, 0.8759, 0.7753, 0.8805, 0.7819, 0.7109, 0.2604, 0.6883, 0.2523, 0.6687, 0.1929, 0.6765, 0.1959, 0.8068, 0.8983, 0.8045, 0.9007, 0.7872, 0.8984, 0.7912, 0.8977, 0.7662, 0.1764, 0.7666, 0.1682, 0.8047, 0.1695, 0.8049, 0.1751, 0.7869, 0.8939, 0.7826, 0.8944, 0.7784, 0.8897, 0.7828, 0.8894, 0.8211, 0.8977, 0.8225, 0.9028, 0.8045, 0.9007, 0.8068, 0.8983, 0.8542, 0.8943, 0.8639, 0.9029, 0.8225, 0.9028, 0.8211, 0.8977, 0.7425, 0.2074, 0.7428, 0.1962, 0.7666, 0.1682, 0.7662, 0.1764, 0.8542, 0.8943, 0.8751, 0.884, 0.8782, 0.8925, 0.8639, 0.9029, 0.4514, 0.2035, 0.4383, 0.2036, 0.4342, 0.1889, 0.4495, 0.1932, 0.7219, 0.2475, 0.7192, 0.2327, 0.7428, 0.1962, 0.7425, 0.2074, 0.7109, 0.2604, 0.7102, 0.3098, 0.6928, 0.2991, 0.6883, 0.2523, 0.8751, 0.884, 0.8894, 0.8846, 0.8934, 0.8895, 0.8782, 0.8925, 0.4514, 0.218, 0.4446, 0.2257, 0.4383, 0.2036, 0.4514, 0.2035, 0.7912, 0.8977, 0.7872, 0.8984, 0.7826, 0.8944, 0.7869, 0.8939, 0.7806, 0.872, 0.7949, 0.8864, 0.7869, 0.8939, 0.7828, 0.8894, 0.8182, 0.1892, 0.816, 0.1933, 0.812, 0.184, 0.813, 0.1787, 0.7906, 0.855, 0.8107, 0.8751, 0.7949, 0.8864, 0.7806, 0.872, 0.7883, 0.2468, 0.7675, 0.2259, 0.7905, 0.1983, 0.8071, 0.2208, 0.8071, 0.2208, 0.7905, 0.1983, 0.812, 0.184, 0.816, 0.1933, 0.7609, 0.2805, 0.7402, 0.2649, 0.7675, 0.2259, 0.7883, 0.2468, 0.8345, 0.8089, 0.8463, 0.861, 0.8107, 0.8751, 0.7906, 0.855, 0.8345, 0.8089, 0.8757, 0.8317, 0.872, 0.8646, 0.8463, 0.861, 0.7609, 0.2805, 0.7554, 0.297, 0.7318, 0.2819, 0.7402, 0.2649, 0.4446, 0.2257, 0.4348, 0.2242, 0.4321, 0.2114, 0.4383, 0.2036, 0.7554, 0.297, 0.7421, 0.3196, 0.7236, 0.3139, 0.7318, 0.2819, 0.8757, 0.8317, 0.8947, 0.8704, 0.8921, 0.8757, 0.872, 0.8646])
me_cube_004.materials.append(mat_body)
me_cube_004.update()
me_cube_007 = bpy.data.meshes.new('Cube.007')
me_cube_007.from_pydata([(-0.4278, 0.9167, -1.151), (-0.5914, -1.014, 0.9628), (-0.6745, 1.841, -1.135), (-0.8185, 1.142, 1.155), (0.4939, 0.8891, -1.096), (1.11, -0.6267, 1.504), (0.4799, 1.82, -1.056), (1.263, 0.5465, 1.871), (-0.5894, -0.8252, 0.4384), (-0.991, 1.449, 0.5433), (1.46, 1.341, 0.7093), (1.523, -0.7777, 0.7253), (-0.7708, 1.904, -0.4623), (1.294, 1.638, 0.1744), (1.308, -0.2917, 0.04616), (-0.3728, 0.03026, -0.4477), (-0.1121, 1.815, -1.099), (0.07359, 1.277, 1.535), (-0.0515, 0.7953, -1.159), (0.3263, -1.122, 1.23), (0.386, -0.9108, 0.5461), (0.2154, 1.393, 0.6283), (0.2619, 1.771, -0.1439), (0.3905, -0.2374, -0.2367), (-1.031, 2.819, -3.879), (-0.4342, 0.7213, -0.9945), (-1.049, 3.103, -3.907), (-0.5967, 1.577, -0.944), (-0.616, 2.879, -3.884), (0.5191, 0.8406, -1.063), (-0.6797, 3.199, -3.883), (0.511, 1.658, -0.8872), (-0.9642, 1.39, -1.951), (-1.048, 2.852, -1.878), (0.5156, 3.094, -2.009), (0.5966, 1.745, -2.066), (-0.9441, 3.117, -2.616), (0.08976, 3.069, -2.623), (0.1653, 2.157, -2.64), (-0.8672, 1.991, -2.634), (-0.8558, 3.256, -3.899), (-0.01774, 1.795, -0.898), (-0.8079, 2.77, -3.896), (-0.00888, 0.6509, -1.043), (0.04341, 0.7064, -1.568), (-0.315, 3.194, -2.026), (-0.308, 3.193, -2.579), (-0.2234, 1.848, -2.625), (0.01389, 0.6008, -1.007), (-3.394, 0.1927, -0.6514), (-1.629, 2.513, -4.624), (-1.462, 2.378, -4.259), (-1.67, 3.591, -4.532), (-1.513, 3.47, -4.052), (-0.4137, 2.659, -4.751), (-0.2084, 2.511, -4.333), (-0.6743, 3.71, -4.636), (-0.5069, 3.555, -4.119), (-1.462, 2.378, -4.259), (-1.513, 3.47, -4.052), (-0.5202, 3.543, -4.147), (-0.2084, 2.511, -4.333), (-1.007, 2.683, -3.682), (-1.039, 3.098, -3.65), (-0.5705, 3.179, -3.697), (-0.5217, 2.792, -3.729), (-1.538, 0.6959, -4.764), (-1.529, 0.6955, -4.696), (-0.03065, 0.9544, -4.772), (-0.07715, 0.9673, -4.893), (-1.631, 1.492, -4.498), (-0.1321, 1.751, -4.574), (-0.2388, 1.828, -4.822), (-1.699, 1.556, -4.694), (-1.192, 3.786, -4.573), (-1.001, 3.73, -4.072), (-0.9853, 2.578, -4.692), (-1.067, 2.165, -4.3), (-1.01, 3.738, -4.09), (-0.8002, 2.449, -4.298), (-0.7729, 3.243, -3.67), (-0.7468, 2.714, -3.709), (-1.031, 0.5441, -4.835), (-1.005, 0.549, -4.738), (-0.9263, 1.688, -4.763), (-1.107, 1.346, -4.54)], [], [(8, 1, 3, 9), (21, 17, 7, 10), (10, 7, 5, 11), (20, 19, 1, 8), (16, 6, 4, 18), (17, 3, 1, 19), (23, 20, 8, 15), (13, 10, 11, 14), (22, 21, 10, 13), (15, 8, 9, 12), (0, 15, 12, 2), (16, 22, 13, 6), (6, 13, 14, 4), (18, 23, 15, 0), (4, 14, 23, 18), (2, 12, 22, 16), (12, 9, 21, 22), (14, 11, 20, 23), (7, 17, 19, 5), (2, 16, 18, 0), (11, 5, 19, 20), (9, 3, 17, 21), (32, 25, 27, 33), (45, 41, 31, 34), (34, 31, 29, 35), (44, 43, 25, 32), (40, 30, 28, 42), (41, 27, 25, 43), (47, 44, 32, 39), (37, 34, 35, 38), (46, 45, 34, 37), (39, 32, 33, 36), (24, 39, 36, 26), (40, 46, 37, 30), (30, 37, 38, 28), (42, 47, 39, 24), (28, 38, 47, 42), (26, 36, 46, 40), (36, 33, 45, 46), (38, 35, 44, 47), (31, 41, 43, 29), (26, 40, 42, 24), (35, 29, 43, 44), (33, 27, 41, 45), (50, 51, 53, 52), (74, 75, 57, 56), (56, 57, 55, 54), (85, 70, 67, 83), (74, 56, 54, 76), (77, 55, 61, 79), (61, 60, 64, 65), (75, 53, 59, 78), (55, 57, 60, 61), (53, 51, 58, 59), (80, 63, 62, 81), (59, 58, 62, 63), (79, 61, 65, 81), (78, 59, 63, 80), (82, 83, 67, 66), (72, 71, 68, 69), (70, 73, 66, 67), (84, 72, 69, 82), (76, 54, 72, 84), (51, 50, 73, 70), (54, 55, 71, 72), (77, 51, 70, 85), (55, 77, 85, 71), (50, 76, 84, 73), (73, 84, 82, 66), (69, 68, 83, 82), (60, 78, 80, 64), (58, 79, 81, 62), (64, 80, 81, 65), (57, 75, 78, 60), (51, 77, 79, 58), (52, 74, 76, 50), (71, 85, 83, 68), (52, 53, 75, 74)])
me_cube_007.polygons.foreach_set('use_smooth', [True] * 78)
_uv = me_cube_007.uv_layers.new(name='UVMap')
_uv.uv.foreach_set('vector', [0.2875, 0.2787, 0.261, 0.2747, 0.3197, 0.1848, 0.3564, 0.1927, 0.7838, 0.5805, 0.8277, 0.5783, 0.8496, 0.6427, 0.7823, 0.6399, 0.3444, 0.4309, 0.2632, 0.4342, 0.2531, 0.3709, 0.288, 0.3629, 0.2817, 0.3207, 0.2484, 0.3224, 0.261, 0.2747, 0.2875, 0.2787, 0.199, 0.9765, 0.1709, 0.9764, 0.1709, 0.9322, 0.197, 0.9281, 0.9593, 0.6936, 0.9558, 0.7398, 0.8526, 0.7398, 0.844, 0.6951, 0.3268, 0.3188, 0.2817, 0.3207, 0.2875, 0.2787, 0.3425, 0.2843, 0.3759, 0.4211, 0.3444, 0.4309, 0.288, 0.3629, 0.3162, 0.3552, 0.7428, 0.579, 0.7838, 0.5805, 0.7823, 0.6399, 0.7544, 0.6292, 0.3425, 0.2843, 0.2875, 0.2787, 0.3564, 0.1927, 0.4119, 0.2163, 0.3993, 0.2812, 0.3425, 0.2843, 0.4119, 0.2163, 0.4342, 0.2446, 0.6989, 0.558, 0.7428, 0.579, 0.7544, 0.6292, 0.6988, 0.5861, 0.4342, 0.3631, 0.3759, 0.4211, 0.3162, 0.3552, 0.3945, 0.3302, 0.3948, 0.3012, 0.3268, 0.3188, 0.3425, 0.2843, 0.3993, 0.2812, 0.3945, 0.3302, 0.3162, 0.3552, 0.3268, 0.3188, 0.3948, 0.3012, 0.6988, 0.5314, 0.731, 0.5287, 0.7428, 0.579, 0.6989, 0.558, 0.731, 0.5287, 0.7839, 0.523, 0.7838, 0.5805, 0.7428, 0.579, 0.3162, 0.3552, 0.288, 0.3629, 0.2817, 0.3207, 0.3268, 0.3188, 0.9208, 0.6375, 0.9593, 0.6936, 0.844, 0.6951, 0.8644, 0.654, 0.2257, 0.9781, 0.199, 0.9765, 0.197, 0.9281, 0.2147, 0.9341, 0.288, 0.3629, 0.2531, 0.3709, 0.2484, 0.3224, 0.2817, 0.3207, 0.7839, 0.523, 0.8153, 0.5338, 0.8277, 0.5783, 0.7838, 0.5805, 0.2222, 0.6483, 0.1684, 0.6691, 0.1787, 0.6258, 0.2503, 0.5875, 0.6517, 0.5978, 0.6456, 0.6821, 0.6206, 0.6897, 0.6132, 0.603, 0.2902, 0.7555, 0.2022, 0.7555, 0.1793, 0.7206, 0.2401, 0.718, 0.1954, 0.6918, 0.1711, 0.6921, 0.1684, 0.6691, 0.2222, 0.6483, 0.01445, 0.3699, 0.006748, 0.3657, 0.006748, 0.3502, 0.01669, 0.3469, 0.2346, 0.9577, 0.2398, 0.9287, 0.2811, 0.9287, 0.2884, 0.948, 0.2615, 0.6778, 0.1954, 0.6918, 0.2222, 0.6483, 0.2635, 0.6448, 0.3109, 0.7241, 0.2902, 0.7555, 0.2401, 0.718, 0.2727, 0.6997, 0.6509, 0.5726, 0.6517, 0.5978, 0.6132, 0.603, 0.6307, 0.5712, 0.2635, 0.6448, 0.2222, 0.6483, 0.2503, 0.5875, 0.289, 0.5934, 0.3395, 0.635, 0.2635, 0.6448, 0.289, 0.5934, 0.3472, 0.6228, 0.6762, 0.5086, 0.6509, 0.5726, 0.6307, 0.5712, 0.6672, 0.5095, 0.3574, 0.6642, 0.3109, 0.7241, 0.2727, 0.6997, 0.3425, 0.6566, 0.3391, 0.6461, 0.2615, 0.6778, 0.2635, 0.6448, 0.3395, 0.635, 0.3425, 0.6566, 0.2727, 0.6997, 0.2615, 0.6778, 0.3391, 0.6461, 0.6881, 0.5086, 0.6817, 0.5711, 0.6509, 0.5726, 0.6762, 0.5086, 0.6817, 0.5711, 0.6881, 0.6091, 0.6517, 0.5978, 0.6509, 0.5726, 0.2727, 0.6997, 0.2401, 0.718, 0.1954, 0.6918, 0.2615, 0.6778, 0.2454, 0.9812, 0.2346, 0.9577, 0.2884, 0.948, 0.2844, 0.9743, 0.02486, 0.3646, 0.01445, 0.3699, 0.01669, 0.3469, 0.02665, 0.3512, 0.2401, 0.718, 0.1793, 0.7206, 0.1711, 0.6921, 0.1954, 0.6918, 0.6881, 0.6091, 0.6749, 0.6864, 0.6456, 0.6821, 0.6517, 0.5978, 0.5337, 0.5295, 0.5442, 0.5436, 0.5016, 0.5529, 0.4958, 0.5355, 0.4566, 0.5192, 0.457, 0.5628, 0.4162, 0.5773, 0.4148, 0.5305, 0.6, 0.6286, 0.5805, 0.624, 0.5819, 0.5803, 0.5995, 0.5898, 0.5851, 0.5236, 0.5689, 0.5133, 0.5918, 0.5002, 0.606, 0.5075, 0.5101, 0.7687, 0.5183, 0.7452, 0.5699, 0.7421, 0.5684, 0.7696, 0.5656, 0.5456, 0.5819, 0.5803, 0.5819, 0.5804, 0.5658, 0.5647, 0.5819, 0.5804, 0.5788, 0.6232, 0.5562, 0.6103, 0.5552, 0.5928, 0.457, 0.5628, 0.5016, 0.5529, 0.5016, 0.553, 0.458, 0.5642, 0.5819, 0.5803, 0.5805, 0.624, 0.5788, 0.6232, 0.5819, 0.5804, 0.5016, 0.5529, 0.5442, 0.5436, 0.5442, 0.5437, 0.5016, 0.553, 0.5516, 0.03292, 0.5382, 0.02757, 0.5376, 0.007777, 0.5501, 0.007777, 0.5016, 0.553, 0.5442, 0.5437, 0.5397, 0.5775, 0.5198, 0.5804, 0.5658, 0.5647, 0.5819, 0.5804, 0.5552, 0.5928, 0.5482, 0.5853, 0.458, 0.5642, 0.5016, 0.553, 0.4889, 0.6191, 0.4596, 0.6195, 0.6081, 0.5046, 0.606, 0.5075, 0.5918, 0.5002, 0.5918, 0.4977, 0.6103, 0.5612, 0.6027, 0.5553, 0.6148, 0.5339, 0.6191, 0.5338, 0.5689, 0.5133, 0.5635, 0.5076, 0.5918, 0.4977, 0.5918, 0.5002, 0.6106, 0.7746, 0.6103, 0.7413, 0.6519, 0.7413, 0.663, 0.7896, 0.5684, 0.7696, 0.5699, 0.7421, 0.6103, 0.7413, 0.6106, 0.7746, 0.5442, 0.5436, 0.5337, 0.5295, 0.5635, 0.5076, 0.5689, 0.5133, 0.5995, 0.5898, 0.5819, 0.5803, 0.6027, 0.5553, 0.6103, 0.5612, 0.5656, 0.5456, 0.5442, 0.5436, 0.5689, 0.5133, 0.5851, 0.5236, 0.5819, 0.5803, 0.5656, 0.5456, 0.5851, 0.5236, 0.6027, 0.5553, 0.5656, 0.8003, 0.5684, 0.7696, 0.6106, 0.7746, 0.6097, 0.8119, 0.6097, 0.8119, 0.6106, 0.7746, 0.663, 0.7896, 0.6513, 0.8119, 0.6191, 0.5338, 0.6148, 0.5339, 0.606, 0.5075, 0.6081, 0.5046, 0.4175, 0.5796, 0.458, 0.5642, 0.4596, 0.6195, 0.4416, 0.6286, 0.5442, 0.5437, 0.5658, 0.5647, 0.5482, 0.5853, 0.5397, 0.5775, 0.5609, 0.02873, 0.5516, 0.03292, 0.5501, 0.007777, 0.5612, 0.01018, 0.4162, 0.5773, 0.457, 0.5628, 0.458, 0.5642, 0.4175, 0.5796, 0.5442, 0.5436, 0.5656, 0.5456, 0.5658, 0.5647, 0.5442, 0.5437, 0.5148, 0.7929, 0.5101, 0.7687, 0.5684, 0.7696, 0.5656, 0.8003, 0.6027, 0.5553, 0.5851, 0.5236, 0.606, 0.5075, 0.6148, 0.5339, 0.498, 0.5107, 0.5016, 0.5529, 0.457, 0.5628, 0.4566, 0.5192])
me_cube_007.materials.append(mat_body)
me_cube_007.update()
me_cube_010 = bpy.data.meshes.new('Cube.010')
me_cube_010.from_pydata([(-9.924, -0.6016, -0.2936), (-6.114, -1.764, 1.422), (-10.26, 0.9175, -0.2426), (-6.554, 0.2928, 1.596), (-10.69, -0.705, 0.04643), (-6.772, -1.733, 2.168), (-10.99, 0.7046, 0.08121), (-7.042, 0.01207, 2.212), (-7.409, -1.823, 1.313), (-7.668, 0.6663, 1.351), (-9.081, 0.5385, 1.819), (-8.581, -2.069, 1.752), (-8.914, 0.9988, 0.8532), (-10.11, 0.3925, 1.225), (-9.409, -1.532, 1.244), (-8.386, -1.266, 0.7056), (-10.07, 0.09571, -0.3135), (-6.375, -0.5573, 1.586), (-10.9, 0.01491, 0.02582), (-6.96, -0.8901, 2.239), (-8.933, -1.034, 1.906), (-7.467, -0.4343, 1.33), (-8.636, -0.1382, 0.7688), (-9.993, -0.6172, 1.263), (-10.64, 0.8075, -0.09531), (-6.829, 0.1371, 1.899), (-10.36, -0.7443, -0.1271), (-6.474, -1.764, 1.79), (-8.026, -1.961, 1.527), (-8.405, 0.587, 1.58), (-9.541, 0.6803, 1.034), (-8.915, -1.519, 0.9715), (-6.698, -0.7391, 1.908), (-10.56, 0.1098, -0.1455), (-12.13, -0.8275, -1.725), (-9.917, -0.5146, -0.2176), (-12.2, -0.3093, -1.732), (-10.26, 0.8921, -0.2163), (-12.51, -0.9228, -1.63), (-10.67, -0.7088, 0.04748), (-12.56, -0.3722, -1.681), (-10.99, 0.6789, 0.08131), (-9.887, -0.9078, -0.5044), (-10.36, 0.9281, -0.5664), (-11.71, 0.5313, -0.2802), (-11.55, -0.3494, -0.2521), (-12.12, -0.5949, -1.717), (-10.07, 0.09566, -0.2242), (-12.56, -0.6902, -1.646), (-10.89, 0.007617, 0.05639), (-11.73, 0.05468, -0.2475), (-9.991, -0.03871, -0.5132), (-12.41, -0.2515, -1.727), (-10.6, 0.7638, -0.07445), (-12.26, -1.056, -1.693), (-10.3, -0.607, -0.08513), (-10.77, -0.8499, -0.3422), (-11.17, 0.9409, -0.4192), (-10.45, 0.04036, -0.07989), (-12.33, -0.6537, -1.71), (-12.66, -1.791, -2.461), (-11.96, -0.7097, -1.559), (-12.86, -0.4343, -2.614), (-12.12, -0.2597, -1.679), (-13.4, -1.891, -2.407), (-12.42, -0.8812, -1.507), (-13.61, -0.5341, -2.561), (-12.55, -0.3536, -1.667), (-11.95, -1.492, -2.009), (-12.15, -0.1612, -2.091), (-13.17, -0.3556, -2.141), (-12.94, -1.683, -2.063), (-12.53, -0.435, -3.035), (-12.35, -2.039, -2.921), (-13.05, -0.5713, -3.144), (-12.87, -2.176, -3.029), (-12.0, -0.6407, -3.156), (-11.87, -1.957, -3.055), (-12.24, -0.7369, -3.278), (-12.12, -2.054, -3.176), (-11.61, -1.13, -3.18), (-11.59, -1.52, -3.147), (-11.65, -1.166, -3.248), (-11.63, -1.557, -3.215), (-11.91, -2.545, -2.382), (-12.25, -2.282, -2.512), (-11.91, -2.08, -2.497), (-11.62, -2.317, -2.362), (-11.8, -2.744, -2.768), (-11.94, -2.531, -2.797), (-11.84, -2.411, -2.776), (-11.61, -2.593, -2.755), (-13.16, -0.5653, -2.594), (-12.36, -0.1909, -1.674), (-12.95, -1.922, -2.44), (-12.11, -1.036, -1.557), (-12.37, -1.67, -2.043), (-12.58, -0.3394, -2.122), (-12.72, -0.5842, -3.095), (-12.53, -2.189, -2.981), (-12.05, -0.7698, -3.223), (-11.92, -2.087, -3.121), (-11.55, -1.229, -3.22), (-11.53, -1.62, -3.187), (-12.01, -2.262, -2.511), (-11.69, -2.512, -2.378), (-11.82, -2.552, -2.792), (-11.63, -2.75, -2.768), (-12.75, -1.112, -2.538), (-12.04, -0.5513, -1.626), (-13.5, -1.212, -2.485), (-12.53, -0.6718, -1.6), (-13.05, -1.018, -2.103), (-12.04, -0.8272, -2.052), (-12.43, -1.236, -2.979), (-12.95, -1.373, -3.087), (-11.93, -1.298, -3.106), (-12.17, -1.395, -3.227), (-11.6, -1.324, -3.165), (-11.63, -1.361, -3.232), (-11.54, -1.424, -3.204), (-12.14, -0.6847, -1.55)], [], [(21, 9, 3, 17), (29, 10, 7, 25), (20, 11, 5, 19), (28, 8, 1, 27), (33, 26, 4, 18), (32, 27, 1, 17), (31, 15, 8, 28), (23, 14, 11, 20), (30, 13, 10, 29), (22, 12, 9, 21), (16, 2, 12, 22), (24, 6, 13, 30), (18, 4, 14, 23), (26, 0, 15, 31), (6, 18, 23, 13), (0, 16, 22, 15), (15, 22, 21, 8), (13, 23, 20, 10), (25, 32, 17, 3), (24, 33, 18, 6), (10, 20, 19, 7), (8, 21, 17, 1), (2, 16, 33, 24), (7, 19, 32, 25), (4, 26, 31, 14), (2, 24, 30, 12), (12, 30, 29, 9), (14, 31, 28, 11), (19, 5, 27, 32), (16, 0, 26, 33), (11, 28, 27, 5), (9, 29, 25, 3), (51, 43, 37, 47), (57, 44, 41, 53), (50, 45, 39, 49), (56, 42, 35, 55), (59, 54, 38, 48), (58, 55, 35, 47), (54, 34, 42, 56), (48, 38, 45, 50), (52, 40, 44, 57), (46, 36, 43, 51), (34, 46, 51, 42), (40, 48, 50, 44), (53, 58, 47, 37), (52, 59, 48, 40), (44, 50, 49, 41), (42, 51, 47, 35), (36, 46, 59, 52), (41, 49, 58, 53), (36, 52, 57, 43), (38, 54, 56, 45), (49, 39, 55, 58), (46, 34, 54, 59), (45, 56, 55, 39), (43, 57, 53, 37), (113, 69, 63, 109), (97, 70, 67, 93), (112, 71, 65, 111), (96, 68, 61, 95), (94, 99, 73, 60), (121, 95, 61, 109), (64, 85, 84, 71), (110, 64, 71, 112), (92, 66, 70, 97), (108, 62, 69, 113), (99, 101, 77, 73), (92, 98, 74, 66), (108, 114, 72, 62), (110, 115, 75, 64), (117, 119, 83, 79), (98, 100, 78, 74), (115, 117, 79, 75), (114, 116, 76, 72), (120, 103, 83, 119), (116, 118, 80, 76), (101, 103, 81, 77), (100, 102, 82, 78), (85, 89, 88, 84), (96, 105, 87, 68), (68, 87, 86, 60), (94, 104, 85, 64), (106, 90, 91, 107), (105, 107, 91, 87), (104, 106, 89, 85), (87, 91, 90, 86), (86, 90, 106, 104), (84, 88, 107, 105), (89, 106, 107, 88), (60, 86, 104, 94), (71, 84, 105, 96), (76, 80, 102, 100), (79, 83, 103, 101), (118, 81, 103, 120), (72, 76, 100, 98), (62, 72, 98, 92), (75, 79, 101, 99), (62, 92, 97, 69), (111, 65, 95, 121), (64, 75, 99, 94), (71, 96, 95, 65), (69, 97, 93, 63), (67, 111, 121, 93), (80, 118, 120, 102), (77, 81, 118, 116), (102, 120, 119, 82), (73, 77, 116, 114), (74, 78, 117, 115), (78, 82, 119, 117), (66, 74, 115, 110), (60, 73, 114, 108), (60, 108, 113, 68), (66, 110, 112, 70), (93, 121, 109, 63), (70, 112, 111, 67), (68, 113, 109, 61)])
me_cube_010.polygons.foreach_set('use_smooth', [True] * 116)
_uv = me_cube_010.uv_layers.new(name='UVMap')
_uv.uv.foreach_set('vector', [0.361, 0.006421, 0.3785, 0.05925, 0.3194, 0.05051, 0.3039, 0.009294, 0.4039, 0.08637, 0.4244, 0.1103, 0.3255, 0.09177, 0.3235, 0.07209, 0.29, 0.1318, 0.247, 0.1093, 0.2413, 0.02592, 0.29, 0.02787, 0.23, 0.09269, 0.2104, 0.06898, 0.1963, 0.006625, 0.2186, 0.01783, 0.03115, 0.4264, 0.03242, 0.3838, 0.04955, 0.3897, 0.05016, 0.4263, 0.3057, 0.4696, 0.357, 0.4708, 0.3621, 0.4953, 0.3016, 0.4931, 0.2215, 0.141, 0.1937, 0.1283, 0.2104, 0.06898, 0.23, 0.09269, 0.276, 0.1998, 0.2458, 0.1544, 0.247, 0.1093, 0.29, 0.1318, 0.4601, 0.09266, 0.4754, 0.1194, 0.4244, 0.1103, 0.4039, 0.08637, 0.4281, 0.01144, 0.4424, 0.06535, 0.3785, 0.05925, 0.361, 0.006421, 0.5191, 0.01937, 0.5249, 0.06211, 0.4424, 0.06535, 0.4281, 0.01144, 0.5356, 0.08009, 0.5443, 0.09911, 0.4754, 0.1194, 0.4601, 0.09266, 0.2454, 0.2798, 0.2225, 0.2485, 0.2458, 0.1544, 0.276, 0.1998, 0.2068, 0.2379, 0.1853, 0.2256, 0.1937, 0.1283, 0.2215, 0.141, 0.5443, 0.09911, 0.5463, 0.1354, 0.4672, 0.1697, 0.4754, 0.1194, 0.1853, 0.2256, 0.1524, 0.2408, 0.1408, 0.1495, 0.1937, 0.1283, 0.1937, 0.1283, 0.1408, 0.1495, 0.1433, 0.08339, 0.2104, 0.06898, 0.4754, 0.1194, 0.4672, 0.1697, 0.398, 0.1795, 0.4244, 0.1103, 0.2629, 0.4743, 0.3057, 0.4696, 0.3016, 0.4931, 0.2595, 0.4953, 0.02717, 0.4603, 0.03115, 0.4264, 0.05016, 0.4263, 0.04707, 0.4601, 0.4244, 0.1103, 0.398, 0.1795, 0.3039, 0.1338, 0.3255, 0.09177, 0.2104, 0.06898, 0.1433, 0.08339, 0.1396, 0.02852, 0.1963, 0.006625, 0.006596, 0.4608, 0.006596, 0.4197, 0.03115, 0.4264, 0.02717, 0.4603, 0.2654, 0.4551, 0.3088, 0.448, 0.3057, 0.4696, 0.2629, 0.4743, 0.2225, 0.2485, 0.2068, 0.2379, 0.2215, 0.141, 0.2458, 0.1544, 0.5249, 0.06211, 0.5356, 0.08009, 0.4601, 0.09266, 0.4424, 0.06535, 0.4424, 0.06535, 0.4601, 0.09266, 0.4039, 0.08637, 0.3785, 0.05925, 0.2458, 0.1544, 0.2215, 0.141, 0.23, 0.09269, 0.247, 0.1093, 0.3088, 0.448, 0.3509, 0.4482, 0.357, 0.4708, 0.3057, 0.4696, 0.006596, 0.4197, 0.008721, 0.3851, 0.03242, 0.3838, 0.03115, 0.4264, 0.247, 0.1093, 0.23, 0.09269, 0.2186, 0.01783, 0.2413, 0.02592, 0.3785, 0.05925, 0.4039, 0.08637, 0.3235, 0.07209, 0.3194, 0.05051, 0.2188, 0.7852, 0.2031, 0.8335, 0.1861, 0.8295, 0.1998, 0.7877, 0.2117, 0.8661, 0.2218, 0.8923, 0.1847, 0.8773, 0.1807, 0.8518, 0.4515, 0.8994, 0.4742, 0.8987, 0.5126, 0.9326, 0.4738, 0.9405, 0.5182, 0.9114, 0.5496, 0.9171, 0.5573, 0.934, 0.5347, 0.9375, 0.2141, 0.2845, 0.2104, 0.265, 0.2231, 0.2712, 0.2257, 0.2825, 0.5846, 0.6883, 0.5848, 0.7207, 0.5648, 0.7208, 0.5646, 0.6902, 0.4989, 0.8123, 0.5118, 0.8147, 0.5496, 0.9171, 0.5182, 0.9114, 0.4718, 0.8087, 0.4843, 0.8084, 0.4742, 0.8987, 0.4515, 0.8994, 0.3098, 0.8892, 0.3143, 0.8995, 0.2218, 0.8923, 0.2117, 0.8661, 0.3171, 0.8663, 0.308, 0.8784, 0.2031, 0.8335, 0.2188, 0.7852, 0.5118, 0.8147, 0.5264, 0.8101, 0.5886, 0.9218, 0.5496, 0.9171, 0.3143, 0.8995, 0.3198, 0.9154, 0.2255, 0.915, 0.2218, 0.8923, 0.5833, 0.6524, 0.5846, 0.6883, 0.5646, 0.6902, 0.5646, 0.6504, 0.2178, 0.3041, 0.2141, 0.2845, 0.2257, 0.2825, 0.2257, 0.298, 0.2218, 0.8923, 0.2255, 0.915, 0.1763, 0.9154, 0.1847, 0.8773, 0.5496, 0.9171, 0.5886, 0.9218, 0.5941, 0.9405, 0.5573, 0.934, 0.208, 0.3014, 0.2039, 0.2875, 0.2141, 0.2845, 0.2178, 0.3041, 0.6041, 0.6518, 0.6066, 0.6847, 0.5846, 0.6883, 0.5833, 0.6524, 0.308, 0.8784, 0.3098, 0.8892, 0.2117, 0.8661, 0.2031, 0.8335, 0.4843, 0.8084, 0.4989, 0.8123, 0.5182, 0.9114, 0.4742, 0.8987, 0.6066, 0.6847, 0.6049, 0.721, 0.5848, 0.7207, 0.5846, 0.6883, 0.2039, 0.2875, 0.2042, 0.2762, 0.2104, 0.265, 0.2141, 0.2845, 0.4742, 0.8987, 0.5182, 0.9114, 0.5347, 0.9375, 0.5126, 0.9326, 0.2031, 0.8335, 0.2117, 0.8661, 0.1807, 0.8518, 0.1861, 0.8295, 0.3969, 0.7631, 0.3877, 0.7418, 0.3991, 0.7363, 0.4067, 0.7446, 0.1565, 0.6288, 0.1266, 0.6224, 0.1626, 0.5999, 0.1787, 0.6033, 0.111, 0.5975, 0.086, 0.577, 0.1503, 0.5649, 0.154, 0.5807, 0.4403, 0.7939, 0.4171, 0.794, 0.4127, 0.749, 0.4231, 0.7597, 0.3577, 0.8527, 0.3241, 0.8442, 0.3225, 0.8337, 0.3646, 0.833, 0.06855, 0.2936, 0.07216, 0.3104, 0.06038, 0.2975, 0.06139, 0.2882, 0.07125, 0.5975, 0.02762, 0.5364, 0.0276, 0.5082, 0.086, 0.577, 0.09043, 0.6123, 0.07125, 0.5975, 0.086, 0.577, 0.111, 0.5975, 0.1146, 0.6441, 0.1068, 0.6273, 0.1266, 0.6224, 0.1565, 0.6288, 0.3566, 0.7838, 0.3433, 0.7449, 0.3877, 0.7418, 0.3969, 0.7631, 0.3241, 0.8442, 0.3009, 0.8285, 0.302, 0.8225, 0.3225, 0.8337, 0.1146, 0.6441, 0.08593, 0.6591, 0.09092, 0.6467, 0.1068, 0.6273, 0.3566, 0.7838, 0.3302, 0.7942, 0.3217, 0.7621, 0.3433, 0.7449, 0.09043, 0.6123, 0.06702, 0.6307, 0.04626, 0.6108, 0.07125, 0.5975, 0.04152, 0.654, 0.02299, 0.6779, 0.01405, 0.6702, 0.01928, 0.6305, 0.08593, 0.6591, 0.06161, 0.6775, 0.06648, 0.6695, 0.09092, 0.6467, 0.06702, 0.6307, 0.04152, 0.654, 0.01928, 0.6305, 0.04626, 0.6108, 0.3302, 0.7942, 0.308, 0.7973, 0.3094, 0.7757, 0.3217, 0.7621, 0.01613, 0.68, 0.006978, 0.6711, 0.01405, 0.6702, 0.02299, 0.6779, 0.308, 0.7973, 0.2949, 0.7964, 0.2968, 0.7898, 0.3094, 0.7757, 0.3009, 0.8285, 0.2901, 0.8071, 0.2936, 0.8038, 0.302, 0.8225, 0.06161, 0.6775, 0.02694, 0.6866, 0.03263, 0.6833, 0.06648, 0.6695, 0.02762, 0.5364, 0.01186, 0.5131, 0.01119, 0.5039, 0.0276, 0.5082, 0.4403, 0.7939, 0.442, 0.8375, 0.4355, 0.8336, 0.4171, 0.794, 0.4171, 0.794, 0.4355, 0.8336, 0.4199, 0.8324, 0.3646, 0.833, 0.05571, 0.5866, 0.01113, 0.5291, 0.02762, 0.5364, 0.07125, 0.5975, 0.4294, 0.85, 0.4279, 0.8456, 0.4359, 0.8482, 0.4388, 0.8527, 0.442, 0.8375, 0.4388, 0.8527, 0.4359, 0.8482, 0.4355, 0.8336, 0.01113, 0.5291, 0.006978, 0.5104, 0.01186, 0.5131, 0.02762, 0.5364, 0.4355, 0.8336, 0.4359, 0.8482, 0.4279, 0.8456, 0.4199, 0.8324, 0.4199, 0.8324, 0.4279, 0.8456, 0.4294, 0.85, 0.4182, 0.8411, 0.0276, 0.5082, 0.01119, 0.5039, 0.007036, 0.4978, 0.02926, 0.4956, 0.01186, 0.5131, 0.006978, 0.5104, 0.007036, 0.4978, 0.01119, 0.5039, 0.3646, 0.833, 0.4199, 0.8324, 0.4182, 0.8411, 0.3577, 0.8527, 0.086, 0.577, 0.0276, 0.5082, 0.02926, 0.4956, 0.09158, 0.5416, 0.3094, 0.7757, 0.2968, 0.7898, 0.2934, 0.7922, 0.305, 0.7736, 0.01928, 0.6305, 0.01405, 0.6702, 0.006978, 0.6711, 0.008316, 0.6328, 0.2949, 0.7964, 0.2936, 0.8038, 0.2901, 0.8071, 0.2914, 0.7995, 0.3217, 0.7621, 0.3094, 0.7757, 0.305, 0.7736, 0.3182, 0.7549, 0.3433, 0.7449, 0.3217, 0.7621, 0.3182, 0.7549, 0.3343, 0.7303, 0.04626, 0.6108, 0.01928, 0.6305, 0.008316, 0.6328, 0.03268, 0.6123, 0.3433, 0.7449, 0.3343, 0.7303, 0.3756, 0.7333, 0.3877, 0.7418, 0.08621, 0.2863, 0.08463, 0.2985, 0.07216, 0.3104, 0.06855, 0.2936, 0.07125, 0.5975, 0.04626, 0.6108, 0.03268, 0.6123, 0.05571, 0.5866, 0.086, 0.577, 0.09158, 0.5416, 0.1472, 0.5416, 0.1503, 0.5649, 0.3877, 0.7418, 0.3756, 0.7333, 0.3936, 0.7288, 0.3991, 0.7363, 0.08204, 0.2711, 0.08621, 0.2863, 0.06855, 0.2936, 0.07051, 0.2668, 0.2968, 0.7898, 0.2949, 0.7964, 0.2914, 0.7995, 0.2934, 0.7922, 0.302, 0.8225, 0.2936, 0.8038, 0.2949, 0.7964, 0.308, 0.7973, 0.02694, 0.6866, 0.01613, 0.68, 0.02299, 0.6779, 0.03263, 0.6833, 0.3225, 0.8337, 0.302, 0.8225, 0.308, 0.7973, 0.3302, 0.7942, 0.09092, 0.6467, 0.06648, 0.6695, 0.04152, 0.654, 0.06702, 0.6307, 0.06648, 0.6695, 0.03263, 0.6833, 0.02299, 0.6779, 0.04152, 0.654, 0.1068, 0.6273, 0.09092, 0.6467, 0.06702, 0.6307, 0.09043, 0.6123, 0.3646, 0.833, 0.3225, 0.8337, 0.3302, 0.7942, 0.3566, 0.7838, 0.3646, 0.833, 0.3566, 0.7838, 0.3969, 0.7631, 0.4171, 0.794, 0.1068, 0.6273, 0.09043, 0.6123, 0.111, 0.5975, 0.1266, 0.6224, 0.07051, 0.2668, 0.06855, 0.2936, 0.06139, 0.2882, 0.06038, 0.2734, 0.1266, 0.6224, 0.111, 0.5975, 0.154, 0.5807, 0.1626, 0.5999, 0.4171, 0.794, 0.3969, 0.7631, 0.4067, 0.7446, 0.4127, 0.749])
me_cube_010.materials.append(mat_body)
me_cube_010.update()
me_cube_011 = bpy.data.meshes.new('Cube.011')
me_cube_011.from_pydata([(-3.203, 0.5843, -0.8617), (-0.807, -1.04, 0.9853), (-3.201, 1.538, -0.8715), (-0.9803, 1.123, 1.172), (-3.963, 0.3552, -0.6306), (-1.952, -0.9935, 1.823), (-4.149, 1.266, -0.573), (-2.07, 0.1474, 2.219), (-1.295, -0.9098, 0.512), (-1.417, 1.398, 0.5877), (-3.415, 0.7575, 1.218), (-2.931, -1.311, 1.19), (-2.567, 1.689, -0.2747), (-3.791, 1.029, 0.7051), (-3.431, -0.8594, 0.5408), (-2.442, -0.2175, -0.2317), (-3.661, 1.39, -0.7284), (-1.483, 1.091, 1.697), (-3.511, 0.3809, -0.7976), (-1.366, -1.325, 1.407), (-2.045, -1.202, 0.7998), (-2.397, 1.08, 0.9009), (-3.179, 1.359, 0.2152), (-2.872, -0.6282, 0.1038), (-5.451, 2.056, -4.225), (-5.259, 1.923, -3.863), (-5.605, 3.12, -4.121), (-5.311, 3.015, -3.655), (-6.666, 1.91, -4.098), (-6.461, 1.763, -3.681), (-6.601, 3.001, -4.017), (-6.276, 2.864, -3.517), (-5.259, 1.923, -3.863), (-5.311, 3.015, -3.655), (-6.285, 2.852, -3.545), (-6.461, 1.763, -3.681), (-5.252, 2.174, -3.238), (-5.3, 2.588, -3.205), (-5.774, 2.556, -3.154), (-5.747, 2.166, -3.183), (-5.198, 0.2574, -4.382), (-5.149, 0.262, -4.318), (-6.6, 0.1676, -4.087), (-6.663, 0.1785, -4.205), (-5.091, 1.078, -4.137), (-6.542, 0.9837, -3.905), (-6.674, 1.057, -4.15), (-5.21, 1.136, -4.327), (-6.11, 3.197, -4.06), (-5.844, 3.15, -3.566), (-6.093, 1.966, -4.159), (-5.589, 1.624, -3.828), (-5.854, 3.158, -3.585), (-5.893, 1.839, -3.766), (-5.588, 2.667, -3.168), (-5.512, 2.143, -3.211), (-5.667, -0.01118, -4.352), (-5.61, -0.00256, -4.257), (-5.983, 1.082, -4.235), (-5.552, 0.8135, -4.076), (-5.43, 2.292, -3.419), (-3.018, 0.4119, -0.7248), (-5.508, 2.569, -3.441), (-3.044, 1.284, -0.6886), (-5.815, 2.256, -3.341), (-3.946, 0.3058, -0.5968), (-5.838, 2.581, -3.344), (-3.994, 1.119, -0.4169), (-3.518, 1.084, -1.684), (-3.746, 2.529, -1.597), (-5.296, 2.398, -1.403), (-5.08, 1.065, -1.473), (-4.521, 2.689, -2.242), (-5.428, 2.408, -2.047), (-5.283, 1.505, -2.071), (-4.326, 1.577, -2.274), (-5.71, 2.675, -3.392), (-3.571, 1.369, -0.5272), (-5.629, 2.192, -3.392), (-3.417, 0.2428, -0.6877), (-3.916, 0.2321, -1.155), (-4.601, 2.68, -1.579), (-5.071, 2.623, -2.082), (-4.85, 1.294, -2.142)], [], [(8, 9, 3, 1), (21, 10, 7, 17), (10, 11, 5, 7), (20, 8, 1, 19), (16, 18, 4, 6), (17, 19, 1, 3), (23, 15, 8, 20), (13, 14, 11, 10), (22, 13, 10, 21), (15, 12, 9, 8), (0, 2, 12, 15), (16, 6, 13, 22), (6, 4, 14, 13), (18, 0, 15, 23), (4, 18, 23, 14), (2, 16, 22, 12), (12, 22, 21, 9), (14, 23, 20, 11), (7, 5, 19, 17), (2, 0, 18, 16), (11, 20, 19, 5), (9, 21, 17, 3), (24, 26, 27, 25), (48, 30, 31, 49), (30, 28, 29, 31), (59, 57, 41, 44), (48, 50, 28, 30), (51, 53, 35, 29), (35, 39, 38, 34), (49, 52, 33, 27), (29, 35, 34, 31), (27, 33, 32, 25), (54, 55, 36, 37), (33, 37, 36, 32), (53, 55, 39, 35), (52, 54, 37, 33), (56, 40, 41, 57), (46, 43, 42, 45), (44, 41, 40, 47), (58, 56, 43, 46), (50, 58, 46, 28), (25, 44, 47, 24), (28, 46, 45, 29), (51, 59, 44, 25), (29, 45, 59, 51), (24, 47, 58, 50), (47, 40, 56, 58), (43, 56, 57, 42), (34, 38, 54, 52), (32, 36, 55, 53), (38, 39, 55, 54), (31, 34, 52, 49), (25, 32, 53, 51), (26, 24, 50, 48), (45, 42, 57, 59), (26, 48, 49, 27), (68, 69, 63, 61), (81, 70, 67, 77), (70, 71, 65, 67), (80, 68, 61, 79), (76, 78, 64, 66), (77, 79, 61, 63), (83, 75, 68, 80), (73, 74, 71, 70), (82, 73, 70, 81), (75, 72, 69, 68), (60, 62, 72, 75), (76, 66, 73, 82), (66, 64, 74, 73), (78, 60, 75, 83), (64, 78, 83, 74), (62, 76, 82, 72), (72, 82, 81, 69), (74, 83, 80, 71), (67, 65, 79, 77), (62, 60, 78, 76), (71, 80, 79, 65), (69, 81, 77, 63)])
me_cube_011.polygons.foreach_set('use_smooth', [True] * 78)
_uv = me_cube_011.uv_layers.new(name='UVMap')
_uv.uv.foreach_set('vector', [0.2076, 0.3796, 0.1402, 0.2927, 0.1786, 0.2816, 0.2392, 0.3704, 0.4925, 0.6836, 0.4707, 0.6362, 0.5533, 0.6362, 0.5486, 0.6926, 0.1473, 0.5259, 0.1881, 0.4484, 0.2371, 0.4502, 0.2438, 0.5125, 0.2015, 0.4155, 0.2076, 0.3796, 0.2392, 0.3704, 0.2445, 0.4094, 0.9705, 0.5388, 0.9681, 0.5862, 0.946, 0.5827, 0.946, 0.5394, 0.913, 0.2147, 0.9129, 0.1015, 0.9467, 0.111, 0.9467, 0.2123, 0.1518, 0.4209, 0.142, 0.3934, 0.2076, 0.3796, 0.2015, 0.4155, 0.1115, 0.5221, 0.1571, 0.4497, 0.1881, 0.4484, 0.1473, 0.5259, 0.4419, 0.6834, 0.4398, 0.644, 0.4707, 0.6362, 0.4925, 0.6836, 0.142, 0.3934, 0.07378, 0.3305, 0.1402, 0.2927, 0.2076, 0.3796, 0.08128, 0.4026, 0.04684, 0.3674, 0.07378, 0.3305, 0.142, 0.3934, 0.3943, 0.6955, 0.3848, 0.6731, 0.4398, 0.644, 0.4419, 0.6834, 0.04684, 0.4849, 0.07961, 0.4451, 0.1571, 0.4497, 0.1115, 0.5221, 0.08293, 0.4213, 0.08128, 0.4026, 0.142, 0.3934, 0.1518, 0.4209, 0.07961, 0.4451, 0.08293, 0.4213, 0.1518, 0.4209, 0.1571, 0.4497, 0.4034, 0.7169, 0.3943, 0.6955, 0.4419, 0.6834, 0.4437, 0.7227, 0.4437, 0.7227, 0.4419, 0.6834, 0.4925, 0.6836, 0.5112, 0.7304, 0.1571, 0.4497, 0.1518, 0.4209, 0.2015, 0.4155, 0.1881, 0.4484, 0.8716, 0.1755, 0.881, 0.1198, 0.9129, 0.1015, 0.913, 0.2147, 0.9938, 0.5366, 0.9844, 0.58, 0.9681, 0.5862, 0.9705, 0.5388, 0.1881, 0.4484, 0.2015, 0.4155, 0.2445, 0.4094, 0.2371, 0.4502, 0.5112, 0.7304, 0.4925, 0.6836, 0.5486, 0.6926, 0.5469, 0.7261, 0.445, 0.407, 0.4495, 0.3647, 0.4707, 0.3709, 0.4611, 0.4191, 0.4419, 0.3089, 0.4496, 0.2704, 0.4883, 0.294, 0.4773, 0.3298, 0.5329, 0.4902, 0.4977, 0.4859, 0.4916, 0.4676, 0.5328, 0.4704, 0.4374, 0.4642, 0.4192, 0.4817, 0.4168, 0.467, 0.4304, 0.4472, 0.822, 0.5126, 0.8218, 0.4552, 0.8487, 0.4531, 0.845, 0.5039, 0.4599, 0.4439, 0.4761, 0.4479, 0.4916, 0.4675, 0.4916, 0.4676, 0.4916, 0.4675, 0.504, 0.4304, 0.5233, 0.4342, 0.5319, 0.4687, 0.4773, 0.3298, 0.4789, 0.3298, 0.4707, 0.3709, 0.4707, 0.3709, 0.4916, 0.4676, 0.4916, 0.4675, 0.5319, 0.4687, 0.5328, 0.4704, 0.4707, 0.3709, 0.4707, 0.3709, 0.4611, 0.4191, 0.4611, 0.4191, 0.1108, 0.2915, 0.1116, 0.2669, 0.1238, 0.2669, 0.1238, 0.2863, 0.4707, 0.3709, 0.4921, 0.3881, 0.4915, 0.4076, 0.4611, 0.4191, 0.4761, 0.4479, 0.498, 0.4206, 0.504, 0.4304, 0.4916, 0.4675, 0.4789, 0.3298, 0.524, 0.3525, 0.5232, 0.3782, 0.4707, 0.3709, 0.4169, 0.4844, 0.4143, 0.4675, 0.4168, 0.467, 0.4192, 0.4817, 0.4689, 0.4954, 0.4407, 0.5039, 0.4406, 0.4993, 0.4639, 0.4871, 0.4304, 0.4472, 0.4168, 0.467, 0.4143, 0.4675, 0.4234, 0.4409, 0.8172, 0.4138, 0.803, 0.3625, 0.8496, 0.3724, 0.8496, 0.4133, 0.8218, 0.4552, 0.8172, 0.4138, 0.8496, 0.4133, 0.8487, 0.4531, 0.4611, 0.4191, 0.4304, 0.4472, 0.4234, 0.4409, 0.445, 0.407, 0.4977, 0.4859, 0.4689, 0.4954, 0.4639, 0.4871, 0.4916, 0.4676, 0.4599, 0.4439, 0.4374, 0.4642, 0.4304, 0.4472, 0.4611, 0.4191, 0.4916, 0.4676, 0.4639, 0.4871, 0.4374, 0.4642, 0.4599, 0.4439, 0.7917, 0.4587, 0.7809, 0.4156, 0.8172, 0.4138, 0.8218, 0.4552, 0.7809, 0.4156, 0.7809, 0.3746, 0.803, 0.3625, 0.8172, 0.4138, 0.4407, 0.5039, 0.4169, 0.4844, 0.4192, 0.4817, 0.4406, 0.4993, 0.491, 0.2938, 0.5329, 0.3359, 0.524, 0.3525, 0.4789, 0.3298, 0.4611, 0.4191, 0.4915, 0.4076, 0.498, 0.4206, 0.4761, 0.4479, 0.1016, 0.2874, 0.1008, 0.2692, 0.1116, 0.2669, 0.1108, 0.2915, 0.4883, 0.294, 0.491, 0.2938, 0.4789, 0.3298, 0.4773, 0.3298, 0.4611, 0.4191, 0.4611, 0.4191, 0.4761, 0.4479, 0.4599, 0.4439, 0.7983, 0.5085, 0.7917, 0.4587, 0.8218, 0.4552, 0.822, 0.5126, 0.4639, 0.4871, 0.4406, 0.4993, 0.4192, 0.4817, 0.4374, 0.4642, 0.436, 0.3468, 0.4419, 0.3089, 0.4773, 0.3298, 0.4707, 0.3709, 0.5365, 0.2143, 0.4956, 0.2663, 0.4956, 0.185, 0.5287, 0.1576, 0.2951, 0.5506, 0.2849, 0.5171, 0.3815, 0.5171, 0.3841, 0.5413, 0.6646, 0.248, 0.6074, 0.2252, 0.5796, 0.1611, 0.6201, 0.1609, 0.5669, 0.1844, 0.5365, 0.2143, 0.5287, 0.1576, 0.5499, 0.1571, 0.4634, 0.2633, 0.4654, 0.2407, 0.4734, 0.2458, 0.4706, 0.2607, 0.9635, 0.4094, 0.9569, 0.4624, 0.9381, 0.455, 0.9381, 0.4144, 0.588, 0.2527, 0.5591, 0.2588, 0.5365, 0.2143, 0.5669, 0.1844, 0.652, 0.2781, 0.6109, 0.2598, 0.6074, 0.2252, 0.6646, 0.248, 0.2642, 0.5462, 0.2556, 0.5282, 0.2849, 0.5171, 0.2951, 0.5506, 0.5591, 0.2588, 0.5277, 0.3048, 0.4956, 0.2663, 0.5365, 0.2143, 0.5974, 0.3367, 0.591, 0.3495, 0.5277, 0.3048, 0.5591, 0.2588, 0.1956, 0.5576, 0.1939, 0.5499, 0.2556, 0.5282, 0.2642, 0.5462, 0.6326, 0.3436, 0.6179, 0.3366, 0.6109, 0.2598, 0.652, 0.2781, 0.6082, 0.335, 0.5974, 0.3367, 0.5591, 0.2588, 0.588, 0.2527, 0.6179, 0.3366, 0.6082, 0.335, 0.588, 0.2527, 0.6109, 0.2598, 0.1996, 0.5679, 0.1956, 0.5576, 0.2642, 0.5462, 0.2739, 0.572, 0.2739, 0.572, 0.2642, 0.5462, 0.2951, 0.5506, 0.3205, 0.58, 0.6109, 0.2598, 0.588, 0.2527, 0.5669, 0.1844, 0.6074, 0.2252, 0.9844, 0.4201, 0.9818, 0.4588, 0.9569, 0.4624, 0.9635, 0.4094, 0.4552, 0.2562, 0.4552, 0.2428, 0.4654, 0.2407, 0.4634, 0.2633, 0.6074, 0.2252, 0.5669, 0.1844, 0.5499, 0.1571, 0.5796, 0.1611, 0.3205, 0.58, 0.2951, 0.5506, 0.3841, 0.5413, 0.3981, 0.5633])
me_cube_011.materials.append(mat_body)
me_cube_011.update()
me_cube_003 = bpy.data.meshes.new('Cube.003')
me_cube_003.from_pydata([(0.8193, 0.9995, 1.276), (0.7719, 2.321, 1.21), (0.01494, 2.436, 1.401), (0.01494, 0.6588, 1.583), (0.7428, 0.8148, 0.7492), (0.01494, 0.5201, 0.88), (0.01494, 2.797, 0.8746), (0.9015, 1.567, 1.329), (0.01494, 1.503, 1.811), (0.5778, 2.42, 1.31), (0.4937, 0.9242, 1.532), (0.3884, 0.5846, 0.8317), (0.487, 2.704, 0.7636), (0.5019, 1.558, 1.675), (1.282, 2.044, 0.218), (1.004, 1.477, 0.222), (-0.7894, 0.9995, 1.276), (-0.7586, 2.321, 1.21), (-0.7532, 0.818, 0.7312), (-0.8716, 1.567, 1.329), (-0.5479, 2.42, 1.31), (-0.4638, 0.9242, 1.532), (-0.3585, 0.5846, 0.8317), (-0.4571, 2.704, 0.7636), (-0.472, 1.558, 1.675), (-1.31, 2.054, 0.281), (-0.9959, 1.479, 0.2226), (0.01494, 2.336, -0.6312), (0.487, 2.345, -0.4253), (0.8552, 1.76, -0.568), (-0.5039, 2.361, -0.4602), (-0.8468, 1.86, -0.4978), (1.016, 1.981, -0.0357), (0.487, 2.67, 0.1885), (-0.4571, 2.67, 0.1885), (-1.088, 1.975, -0.03096), (0.01494, 2.819, 0.2995), (-1.099, 0.3803, 1.333), (-1.092, 0.3472, 1.233), (-1.039, 0.3666, 1.379), (-1.02, 0.3047, 1.251), (-0.5611, 0.1351, 1.55), (-0.5611, 0.1072, 1.408), (-0.6576, 0.1886, 1.54), (-0.6363, 0.1202, 1.398), (0.604, 0.02287, 1.555), (0.5119, -0.02817, 1.564), (0.5119, -0.05485, 1.429), (0.5837, -0.04244, 1.42), (1.05, 0.2039, 1.348), (1.037, 0.1727, 1.259), (0.9953, 0.1912, 1.391), (0.9775, 0.1338, 1.273), (0.6826, 1.002, 1.215), (0.653, 2.26, 1.142), (0.01494, 2.339, 1.287), (0.01969, 0.7197, 1.446), (0.608, 0.8533, 0.8026), (0.02435, 0.6577, 0.9388), (0.01494, 2.654, 0.8321), (0.7731, 1.577, 1.252), (0.01494, 1.495, 1.662), (0.5098, 2.327, 1.214), (0.4294, 0.9476, 1.399), (0.3609, 0.6971, 0.9271), (0.422, 2.57, 0.743), (0.4382, 1.547, 1.54), (1.148, 1.977, 0.2109), (0.8583, 1.499, 0.1916), (-0.6551, 0.9889, 1.21), (-0.6424, 2.259, 1.138), (-0.618, 0.8584, 0.7821), (-0.745, 1.578, 1.249), (-0.4819, 2.327, 1.213), (-0.3994, 0.947, 1.399), (-0.3258, 0.7055, 0.9143), (-0.3944, 2.569, 0.742), (-0.4087, 1.547, 1.54), (-1.178, 1.985, 0.2685), (-0.8523, 1.504, 0.1871), (0.01275, 2.202, -0.5631), (0.4161, 2.231, -0.3595), (0.7504, 1.669, -0.5102), (-0.4369, 2.243, -0.3976), (-0.7442, 1.765, -0.4438), (0.918, 1.88, 0.01499), (0.4235, 2.542, 0.2346), (-0.3969, 2.539, 0.2318), (-0.9924, 1.869, 0.0147), (0.01373, 2.672, 0.3295), (-0.961, 0.3997, 1.276), (-0.9665, 0.4118, 1.284), (-1.011, 0.4403, 1.252), (-1.022, 0.4545, 1.259), (-0.5772, 0.2414, 1.445), (-0.5823, 0.2545, 1.427), (-0.5358, 0.2199, 1.458), (-0.5239, 0.2098, 1.441), (0.4877, 0.06249, 1.469), (0.5418, 0.07665, 1.461), (0.5471, 0.08865, 1.455), (0.4787, 0.05484, 1.465), (0.9136, 0.2349, 1.294), (0.92, 0.2473, 1.315), (0.9826, 0.2706, 1.264), (0.9942, 0.2822, 1.287)], [], [(12, 9, 1, 14), (15, 7, 0, 4), (13, 8, 3, 10), (5, 11, 48, 47), (9, 2, 8, 13), (14, 1, 7, 15), (1, 9, 13, 7), (11, 4, 50, 52), (7, 13, 10, 0), (6, 2, 9, 12), (23, 25, 17, 20), (26, 18, 16, 19), (24, 21, 3, 8), (3, 21, 43, 41), (20, 24, 8, 2), (25, 26, 19, 17), (17, 19, 24, 20), (16, 18, 38, 37), (19, 16, 21, 24), (6, 23, 20, 2), (33, 32, 29, 28), (35, 34, 30, 31), (36, 33, 28, 27), (34, 36, 27, 30), (23, 6, 36, 34), (6, 12, 33, 36), (25, 23, 34, 35), (12, 14, 32, 33), (38, 40, 39, 37), (21, 16, 37, 39), (22, 21, 39, 40), (18, 22, 40, 38), (44, 42, 41, 43), (21, 22, 44, 43), (22, 5, 42, 44), (5, 3, 41, 42), (48, 45, 46, 47), (3, 5, 47, 46), (10, 3, 46, 45), (11, 10, 45, 48), (50, 49, 51, 52), (4, 0, 49, 50), (0, 10, 51, 49), (10, 11, 52, 51), (65, 67, 54, 62), (68, 57, 53, 60), (66, 63, 56, 61), (58, 100, 101, 64), (62, 66, 61, 55), (67, 68, 60, 54), (54, 60, 66, 62), (64, 105, 103, 57), (60, 53, 63, 66), (59, 65, 62, 55), (76, 73, 70, 78), (79, 72, 69, 71), (77, 61, 56, 74), (56, 94, 96, 74), (73, 55, 61, 77), (78, 70, 72, 79), (70, 73, 77, 72), (69, 90, 91, 71), (72, 77, 74, 69), (59, 55, 73, 76), (86, 81, 82, 85), (88, 84, 83, 87), (89, 80, 81, 86), (87, 83, 80, 89), (76, 87, 89, 59), (59, 89, 86, 65), (78, 88, 87, 76), (65, 86, 85, 67), (91, 90, 92, 93), (74, 92, 90, 69), (75, 93, 92, 74), (71, 91, 93, 75), (97, 96, 94, 95), (74, 96, 97, 75), (75, 97, 95, 58), (58, 95, 94, 56), (101, 100, 99, 98), (56, 99, 100, 58), (63, 98, 99, 56), (64, 101, 98, 63), (103, 105, 104, 102), (57, 103, 102, 53), (53, 102, 104, 63), (63, 104, 105, 64), (11, 5, 58, 64), (15, 4, 57, 68), (14, 15, 68, 67), (4, 11, 64, 57), (5, 22, 75, 58), (18, 26, 79, 71), (26, 25, 78, 79), (22, 18, 71, 75), (28, 29, 82, 81), (27, 28, 81, 80), (31, 30, 83, 84), (30, 27, 80, 83), (29, 32, 85, 82), (25, 35, 88, 78), (32, 14, 67, 85), (35, 31, 84, 88)])
me_cube_003.polygons.foreach_set('use_smooth', [True] * 104)
_uv = me_cube_003.uv_layers.new(name='UVMap')
_uv.uv.foreach_set('vector', [0.006457, 0.02948, 0.04527, 0.02948, 0.04527, 0.08802, 0.006457, 0.08802, 0.006457, 0.1697, 0.04527, 0.1697, 0.04527, 0.2514, 0.006457, 0.2514, 0.1038, 0.1697, 0.127, 0.1697, 0.127, 0.2514, 0.1038, 0.2514, 0.1191, 0.00627, 0.1191, 0.00627, 0.1191, 0.00627, 0.1191, 0.00627, 0.1038, 0.08802, 0.127, 0.08802, 0.127, 0.1697, 0.1038, 0.1697, 0.006457, 0.08802, 0.04527, 0.08802, 0.04527, 0.1697, 0.006457, 0.1697, 0.04527, 0.08802, 0.1038, 0.08802, 0.1038, 0.1697, 0.04527, 0.1697, 0.1191, 0.00627, 0.1191, 0.00627, 0.1191, 0.00627, 0.1191, 0.00627, 0.04527, 0.1697, 0.1038, 0.1697, 0.1038, 0.2514, 0.04527, 0.2514, 0.006457, 0.006338, 0.04527, 0.006338, 0.04527, 0.02948, 0.006457, 0.02948, 0.006457, 0.02948, 0.006457, 0.08802, 0.04527, 0.08802, 0.04527, 0.02948, 0.006457, 0.1697, 0.006457, 0.2514, 0.04527, 0.2514, 0.04527, 0.1697, 0.1038, 0.1697, 0.1038, 0.2514, 0.127, 0.2514, 0.127, 0.1697, 0.127, 0.2514, 0.1038, 0.2514, 0.1038, 0.2514, 0.127, 0.2514, 0.1038, 0.08802, 0.1038, 0.1697, 0.127, 0.1697, 0.127, 0.08802, 0.006457, 0.08802, 0.006457, 0.1697, 0.04527, 0.1697, 0.04527, 0.08802, 0.04527, 0.08802, 0.04527, 0.1697, 0.1038, 0.1697, 0.1038, 0.08802, 0.04527, 0.2514, 0.006457, 0.2514, 0.006457, 0.2514, 0.04527, 0.2514, 0.04527, 0.1697, 0.04527, 0.2514, 0.1038, 0.2514, 0.1038, 0.1697, 0.006457, 0.006338, 0.006457, 0.02948, 0.04527, 0.02948, 0.04527, 0.006338, 0.006457, 0.02948, 0.006457, 0.08802, 0.006457, 0.08802, 0.006457, 0.02948, 0.006457, 0.08802, 0.006457, 0.02948, 0.006457, 0.02948, 0.006457, 0.08802, 0.006457, 0.006338, 0.006457, 0.02948, 0.006457, 0.02948, 0.006457, 0.006338, 0.006457, 0.02948, 0.006457, 0.006338, 0.006457, 0.006338, 0.006457, 0.02948, 0.006457, 0.02948, 0.006457, 0.006338, 0.006457, 0.006338, 0.006457, 0.02948, 0.006457, 0.006338, 0.006457, 0.02948, 0.006457, 0.02948, 0.006457, 0.006338, 0.006457, 0.08802, 0.006457, 0.02948, 0.006457, 0.02948, 0.006457, 0.08802, 0.006457, 0.02948, 0.006457, 0.08802, 0.006457, 0.08802, 0.006457, 0.02948, 0.006457, 0.2514, 0.006457, 0.3099, 0.04527, 0.3099, 0.04527, 0.2514, 0.1038, 0.2514, 0.04527, 0.2514, 0.04527, 0.2514, 0.1038, 0.2514, 0.006457, 0.3099, 0.04527, 0.3099, 0.04527, 0.3099, 0.006457, 0.3099, 0.1191, 0.00627, 0.1191, 0.00627, 0.1191, 0.00627, 0.1191, 0.00627, 0.006457, 0.3099, 0.006457, 0.3331, 0.04527, 0.3331, 0.04527, 0.3099, 0.04527, 0.3099, 0.006457, 0.3099, 0.006457, 0.3099, 0.04527, 0.3099, 0.1191, 0.00627, 0.1191, 0.00627, 0.1191, 0.00627, 0.1191, 0.00627, 0.006457, 0.3331, 0.04527, 0.3331, 0.04527, 0.3331, 0.006457, 0.3331, 0.006457, 0.3099, 0.04527, 0.3099, 0.04527, 0.3331, 0.006457, 0.3331, 0.04527, 0.3331, 0.006457, 0.3331, 0.006457, 0.3331, 0.04527, 0.3331, 0.1038, 0.2514, 0.127, 0.2514, 0.127, 0.2514, 0.1038, 0.2514, 0.006457, 0.3099, 0.04527, 0.3099, 0.04527, 0.3099, 0.006457, 0.3099, 0.006457, 0.2514, 0.04527, 0.2514, 0.04527, 0.3099, 0.006457, 0.3099, 0.006457, 0.2514, 0.04527, 0.2514, 0.04527, 0.2514, 0.006457, 0.2514, 0.04527, 0.2514, 0.1038, 0.2514, 0.1038, 0.2514, 0.04527, 0.2514, 0.04527, 0.3099, 0.006457, 0.3099, 0.006457, 0.3099, 0.04527, 0.3099, 0.006457, 0.02948, 0.006457, 0.08802, 0.04527, 0.08802, 0.04527, 0.02948, 0.006457, 0.1697, 0.006457, 0.2514, 0.04527, 0.2514, 0.04527, 0.1697, 0.1038, 0.1697, 0.1038, 0.2514, 0.127, 0.2514, 0.127, 0.1697, 0.1191, 0.00627, 0.1191, 0.00627, 0.1191, 0.00627, 0.1191, 0.00627, 0.1038, 0.08802, 0.1038, 0.1697, 0.127, 0.1697, 0.127, 0.08802, 0.006457, 0.08802, 0.006457, 0.1697, 0.04527, 0.1697, 0.04527, 0.08802, 0.04527, 0.08802, 0.04527, 0.1697, 0.1038, 0.1697, 0.1038, 0.08802, 0.1191, 0.00627, 0.1191, 0.00627, 0.1191, 0.00627, 0.1191, 0.00627, 0.04527, 0.1697, 0.04527, 0.2514, 0.1038, 0.2514, 0.1038, 0.1697, 0.006457, 0.006338, 0.006457, 0.02948, 0.04527, 0.02948, 0.04527, 0.006338, 0.006457, 0.02948, 0.04527, 0.02948, 0.04527, 0.08802, 0.006457, 0.08802, 0.006457, 0.1697, 0.04527, 0.1697, 0.04527, 0.2514, 0.006457, 0.2514, 0.1038, 0.1697, 0.127, 0.1697, 0.127, 0.2514, 0.1038, 0.2514, 0.127, 0.2514, 0.127, 0.2514, 0.1038, 0.2514, 0.1038, 0.2514, 0.1038, 0.08802, 0.127, 0.08802, 0.127, 0.1697, 0.1038, 0.1697, 0.006457, 0.08802, 0.04527, 0.08802, 0.04527, 0.1697, 0.006457, 0.1697, 0.04527, 0.08802, 0.1038, 0.08802, 0.1038, 0.1697, 0.04527, 0.1697, 0.04527, 0.2514, 0.04527, 0.2514, 0.006457, 0.2514, 0.006457, 0.2514, 0.04527, 0.1697, 0.1038, 0.1697, 0.1038, 0.2514, 0.04527, 0.2514, 0.006457, 0.006338, 0.04527, 0.006338, 0.04527, 0.02948, 0.006457, 0.02948, 0.006457, 0.02948, 0.006457, 0.02948, 0.006457, 0.08802, 0.006457, 0.08802, 0.006457, 0.08802, 0.006457, 0.08802, 0.006457, 0.02948, 0.006457, 0.02948, 0.006457, 0.006338, 0.006457, 0.006338, 0.006457, 0.02948, 0.006457, 0.02948, 0.006457, 0.02948, 0.006457, 0.02948, 0.006457, 0.006338, 0.006457, 0.006338, 0.006457, 0.02948, 0.006457, 0.02948, 0.006457, 0.006338, 0.006457, 0.006338, 0.006457, 0.006338, 0.006457, 0.006338, 0.006457, 0.02948, 0.006457, 0.02948, 0.006457, 0.08802, 0.006457, 0.08802, 0.006457, 0.02948, 0.006457, 0.02948, 0.006457, 0.02948, 0.006457, 0.02948, 0.006457, 0.08802, 0.006457, 0.08802, 0.006457, 0.2514, 0.04527, 0.2514, 0.04527, 0.3099, 0.006457, 0.3099, 0.1038, 0.2514, 0.1038, 0.2514, 0.04527, 0.2514, 0.04527, 0.2514, 0.006457, 0.3099, 0.006457, 0.3099, 0.04527, 0.3099, 0.04527, 0.3099, 0.1191, 0.00627, 0.1191, 0.00627, 0.1191, 0.00627, 0.1191, 0.00627, 0.006457, 0.3099, 0.04527, 0.3099, 0.04527, 0.3331, 0.006457, 0.3331, 0.04527, 0.3099, 0.04527, 0.3099, 0.006457, 0.3099, 0.006457, 0.3099, 0.1191, 0.00627, 0.1191, 0.00627, 0.1191, 0.00627, 0.1191, 0.00627, 0.006457, 0.3331, 0.006457, 0.3331, 0.04527, 0.3331, 0.04527, 0.3331, 0.006457, 0.3099, 0.006457, 0.3331, 0.04527, 0.3331, 0.04527, 0.3099, 0.04527, 0.3331, 0.04527, 0.3331, 0.006457, 0.3331, 0.006457, 0.3331, 0.1038, 0.2514, 0.1038, 0.2514, 0.127, 0.2514, 0.127, 0.2514, 0.006457, 0.3099, 0.006457, 0.3099, 0.04527, 0.3099, 0.04527, 0.3099, 0.006457, 0.2514, 0.006457, 0.3099, 0.04527, 0.3099, 0.04527, 0.2514, 0.006457, 0.2514, 0.006457, 0.2514, 0.04527, 0.2514, 0.04527, 0.2514, 0.04527, 0.2514, 0.04527, 0.2514, 0.1038, 0.2514, 0.1038, 0.2514, 0.04527, 0.3099, 0.04527, 0.3099, 0.006457, 0.3099, 0.006457, 0.3099, 0.1191, 0.00627, 0.1191, 0.00627, 0.1191, 0.00627, 0.1191, 0.00627, 0.006457, 0.1697, 0.006457, 0.2514, 0.006457, 0.2514, 0.006457, 0.1697, 0.006457, 0.08802, 0.006457, 0.1697, 0.006457, 0.1697, 0.006457, 0.08802, 0.1191, 0.00627, 0.1191, 0.00627, 0.1191, 0.00627, 0.1191, 0.00627, 0.1191, 0.00627, 0.1191, 0.00627, 0.1191, 0.00627, 0.1191, 0.00627, 0.006457, 0.2514, 0.006457, 0.1697, 0.006457, 0.1697, 0.006457, 0.2514, 0.006457, 0.1697, 0.006457, 0.08802, 0.006457, 0.08802, 0.006457, 0.1697, 0.1191, 0.00627, 0.1191, 0.00627, 0.1191, 0.00627, 0.1191, 0.00627, 0.006457, 0.02948, 0.006457, 0.08802, 0.006457, 0.08802, 0.006457, 0.02948, 0.006457, 0.006338, 0.006457, 0.02948, 0.006457, 0.02948, 0.006457, 0.006338, 0.006457, 0.08802, 0.006457, 0.02948, 0.006457, 0.02948, 0.006457, 0.08802, 0.006457, 0.02948, 0.006457, 0.006338, 0.006457, 0.006338, 0.006457, 0.02948, 0.006457, 0.08802, 0.006457, 0.08802, 0.006457, 0.08802, 0.006457, 0.08802, 0.006457, 0.08802, 0.006457, 0.08802, 0.006457, 0.08802, 0.006457, 0.08802, 0.006457, 0.08802, 0.006457, 0.08802, 0.006457, 0.08802, 0.006457, 0.08802, 0.006457, 0.08802, 0.006457, 0.08802, 0.006457, 0.08802, 0.006457, 0.08802])
me_cube_003.materials.append(mat_body)
me_cube_003.update()

# ---- objects
ob_empty = bpy.data.objects.new('Empty', None)
ob_cabeza = bpy.data.objects.new('cabeza', me_cube_001)
ob_empty_001 = bpy.data.objects.new('Empty.001', None)
ob_torso = bpy.data.objects.new('torso', me_cube_002)
ob_brazoizq = bpy.data.objects.new('brazoIzq', me_cube_004)
ob_piernaizq = bpy.data.objects.new('piernaIzq', me_cube_007)
ob_brazoder = bpy.data.objects.new('brazoDer', me_cube_010)
ob_piernader = bpy.data.objects.new('piernaDer', me_cube_011)
ob_cabello = bpy.data.objects.new('cabello', me_cube_003)

# ---- transforms, parenting, visibility, modifiers, constraints
ob_empty.location = (1.195, 1.21, 0.9747)
ob_empty.rotation_euler = (1.571, -0.0, 0.0)
ob_empty.empty_display_type = 'IMAGE'
ob_empty.empty_display_size = 4.956
ob_empty.empty_image_offset = (-0.5189, -0.5118)
ob_empty.use_empty_image_alpha = True
ob_empty.color = (1.0, 1.0, 1.0, 0.2)
ob_cabeza.location = (-45.4, 40.7, 4.058)
ob_cabeza.rotation_euler = (0.0, 0.0, 1.579)
ob_cabeza.scale = (0.21, 0.21, 0.21)
ob_empty_001.location = (-1.18, -0.9981, 0.9747)
ob_empty_001.rotation_euler = (1.571, -0.0, 1.571)
ob_empty_001.empty_display_type = 'IMAGE'
ob_empty_001.empty_display_size = 4.956
ob_empty_001.empty_image_offset = (-0.5189, -0.5118)
ob_empty_001.use_empty_image_alpha = True
ob_empty_001.color = (1.0, 1.0, 1.0, 0.2)
ob_torso.location = (-45.4, 40.69, 3.316)
ob_torso.rotation_euler = (0.0, 0.0, 1.579)
ob_torso.scale = (0.368, 0.368, 0.368)
ob_brazoizq.location = (-45.9, 41.21, 3.298)
ob_brazoizq.rotation_euler = (0.06822, -0.2595, 1.451)
ob_brazoizq.scale = (0.113, 0.113, 0.271)
ob_piernaizq.location = (-45.56, 40.9, 2.154)
ob_piernaizq.rotation_euler = (-0.1308, -0.2262, 1.486)
ob_piernaizq.scale = (0.169, 0.177, 0.348)
ob_brazoder.location = (-45.9, 41.21, 3.298)
ob_brazoder.rotation_euler = (0.06822, -0.2595, 1.451)
ob_brazoder.scale = (0.113, 0.113, 0.271)
ob_piernader.location = (-45.56, 40.9, 2.154)
ob_piernader.rotation_euler = (-0.1308, -0.2262, 1.486)
ob_piernader.scale = (0.169, 0.177, 0.348)
ob_cabello.parent = ob_cabeza
ob_cabello.matrix_parent_inverse = Matrix(((8.809, -0.0, 0.0, -0.009698), (-0.0, 8.809, -0.0, -1.136e-06), (0.0, -0.0, 8.809, -16.01), (-0.0, 0.0, -0.0, 1.0)))
ob_cabello.location = (0.001101, 1.289e-07, 1.817)
ob_cabello.scale = (0.1135, 0.1135, 0.1135)

# ---- collection membership
col_collection.objects.link(ob_empty)
col_collection.objects.link(ob_cabeza)
col_collection.objects.link(ob_empty_001)
col_collection.objects.link(ob_torso)
col_collection.objects.link(ob_brazoizq)
col_collection.objects.link(ob_piernaizq)
col_collection.objects.link(ob_brazoder)
col_collection.objects.link(ob_piernader)
col_collection.objects.link(ob_cabello)

# ---- scene / render settings (as saved in the file)
scene.frame_start = 1; scene.frame_end = 250; scene.frame_set(1)
scene.render.engine = 'BLENDER_EEVEE_NEXT'
scene.render.bake_bias = 0.0
scene.render.bake_samples = 0
scene.cycles.sampling_pattern = 'TABULATED_SOBOL'
scene.eevee.use_volume_custom_range = False
bpy.context.view_layer.update()

# ---- added for rendering (the .blend has no active camera and no usable light): camera, sun
cam_auto = bpy.data.cameras.new('AutoCamera')
cam_auto.lens = 50.0
cam_auto.sensor_width = 36.0
cam_auto.clip_end = 1000.0
ob_auto_camera = bpy.data.objects.new('AutoCamera', cam_auto)
scene.collection.objects.link(ob_auto_camera)
ob_auto_camera.location = (-41.2542, 35.2473, 5.94622)
ob_auto_camera.rotation_euler = (1.09748, -7.21219e-08, 0.694738)
scene.camera = ob_auto_camera
light_auto_sun = bpy.data.lights.new('AutoSun', 'SUN')
light_auto_sun.energy = 3.0
light_auto_sun.angle = 0.0523599
ob_auto_sun = bpy.data.objects.new('AutoSun', light_auto_sun)
scene.collection.objects.link(ob_auto_sun)
ob_auto_sun.rotation_euler = (0.872665, 0.174533, 0.523599)
bpy.context.view_layer.update()
